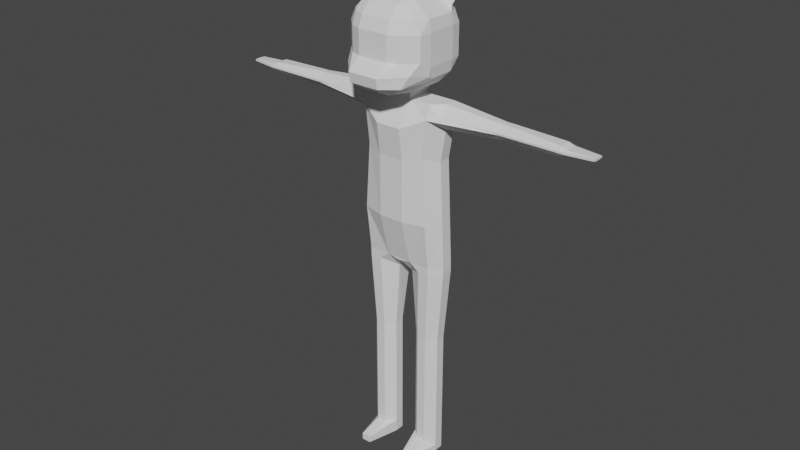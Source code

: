 # Source: BearBase.blend  (saved by Blender 2.90.8; exported with 4.5.12 LTS)
import bpy
from mathutils import Matrix  # noqa: F401  (used for matrix-valued properties, if any)

bpy.ops.wm.read_factory_settings(use_empty=True)
scene = bpy.context.scene
scene.name = 'Scene'

# ---- collections
col_collection = bpy.data.collections.new('Collection'); scene.collection.children.link(col_collection)

# ---- world
world_world = bpy.data.worlds.new('World'); scene.world = world_world
world_world.use_nodes = True; world_world.node_tree.nodes.clear()
_N = world_world.node_tree.nodes; _L = world_world.node_tree.links
n0 = _N.new('ShaderNodeOutputWorld'); n0.name = 'World Output'; n0.location = (300, 300)
n1 = _N.new('ShaderNodeBackground'); n1.name = 'Background'; n1.location = (10, 300)
n1.inputs[0].default_value = (0.05088, 0.05088, 0.05088, 1.0)
_L.new(n1.outputs[0], n0.inputs[0])
n0.is_active_output = True
world_world.color = (0.05088, 0.05088, 0.05088)
world_world.use_sun_shadow = False
world_world.sun_shadow_jitter_overblur = 0.0

# ---- meshes
me_cube_001 = bpy.data.meshes.new('Cube.001')
me_cube_001.from_pydata([(0.7919, -1.0, 13.23), (0.7919, 1.176, 13.23), (0.7919, -1.726, 16.08), (0.7919, 1.515, 16.08), (0.7919, -1.969, 21.87), (0.7919, 1.311, 21.87), (0.7919, -1.0, 23.34), (1.872, 1.0, 20.17), (2.47, 0.3581, 19.87), (1.872, -1.36, 20.17), (2.47, -0.3581, 19.87), (0.7919, 1.515, 19.94), (0.7919, -1.726, 19.94), (0.7919, -1.0, 24.67), (0.7919, 1.0, 24.67), (1.31, -2.383, 0.2608), (0.7823, -0.3221, 0.2608), (1.31, -0.85, 0.6586), (0.7823, -0.3221, 0.6586), (0.7823, 0.2669, 0.2608), (1.31, 0.7949, 0.2608), (0.7823, 0.2669, 0.6586), (1.31, 0.7949, 0.6586), (2.427, -0.3221, 0.2608), (1.899, -2.383, 0.2608), (2.427, -0.3221, 0.6586), (1.899, -0.85, 0.6586), (1.899, 0.7949, 0.2608), (2.427, 0.2669, 0.2608), (1.899, 0.7949, 0.6586), (2.427, 0.2669, 0.6586), (1.31, -0.85, 2.927), (0.7823, -0.3221, 2.927), (0.7823, 0.2669, 2.927), (1.31, 0.7949, 2.927), (1.899, 0.7949, 2.927), (2.427, 0.2669, 2.927), (2.427, -0.3221, 2.927), (1.899, -0.85, 2.927), (1.31, -0.85, 6.982), (0.7823, -0.3221, 6.982), (0.7823, 0.2669, 6.982), (1.31, 0.7949, 6.982), (1.899, 0.7949, 6.982), (2.427, 0.2669, 6.982), (2.427, -0.3221, 6.982), (1.899, -0.85, 6.982), (1.31, -0.85, 8.12), (0.7823, -0.3221, 8.12), (0.7823, 0.2669, 8.12), (1.31, 0.7949, 8.12), (1.899, 0.7949, 8.12), (2.427, 0.2669, 8.12), (2.427, -0.3221, 8.12), (1.899, -0.85, 8.12), (0.484, -0.3581, 12.3), (1.434, -1.0, 12.74), (0.7919, -1.0, 13.23), (0.15, -1.0, 13.09), (1.434, 1.111, 12.74), (0.5941, 0.7831, 12.3), (0.15, 1.0, 12.74), (0.7919, 1.0, 13.23), (2.15, 1.111, 12.74), (2.792, 0.3581, 12.74), (2.792, -0.3581, 12.74), (2.15, -1.0, 12.74), (2.15, 1.0, 13.23), (2.792, 0.3581, 13.23), (2.792, -0.3581, 13.23), (2.15, -1.0, 13.23), (2.15, 1.0, 16.08), (2.653, 0.3581, 16.08), (2.653, -0.3581, 16.08), (2.15, -1.36, 16.08), (2.15, 1.0, 22.51), (2.792, 0.3581, 21.87), (2.792, -0.3581, 21.87), (2.15, -1.36, 22.51), (0.7919, 0.3581, 23.34), (0.7919, 1.311, 22.7), (0.15, 1.311, 23.34), (0.7919, 1.0, 23.98), (2.792, 0.3581, 23.34), (2.792, 1.0, 22.7), (2.792, -1.0, 22.7), (2.792, -0.3581, 23.34), (2.15, -1.0, 23.34), (6.412, 0.5992, 22.55), (6.412, 0.2146, 22.16), (6.412, -0.2146, 22.16), (6.412, -0.5992, 22.55), (6.412, 0.2146, 23.05), (6.412, 0.5992, 22.66), (6.412, -0.5992, 22.66), (6.412, -0.2146, 23.05), (6.766, 0.5992, 22.55), (6.766, 0.2146, 22.16), (6.766, -0.2146, 22.16), (6.766, -0.5992, 22.55), (6.766, 0.2146, 23.05), (6.766, 0.5992, 22.66), (6.766, -0.5992, 22.66), (6.766, -0.2146, 23.05), (10.13, 0.5903, 22.55), (10.05, 0.3581, 22.29), (10.05, -0.3581, 22.29), (10.13, -0.5903, 22.55), (10.05, 0.3581, 22.89), (10.13, 0.5903, 22.66), (10.13, -0.5903, 22.66), (10.05, -0.3581, 22.89), (10.36, 0.5903, 22.55), (10.45, 0.3581, 22.46), (10.45, -0.3581, 22.46), (10.36, -0.5903, 22.55), (10.45, 0.3581, 22.74), (10.36, 0.5903, 22.66), (10.36, -0.5903, 22.66), (10.45, -0.3581, 22.74), (12.01, 0.174, 22.53), (12.01, 0.3642, 22.56), (12.01, -0.3683, 22.56), (12.01, -0.1754, 22.53), (12.01, 0.3642, 22.65), (12.01, 0.174, 22.67), (12.01, -0.1754, 22.67), (12.01, -0.3683, 22.65), (0.7823, -0.3221, -0.1634), (1.31, -2.383, -0.1634), (1.31, 0.7949, -0.1634), (0.7823, 0.2669, -0.1634), (2.427, 0.2669, -0.1634), (1.899, 0.7949, -0.1634), (1.899, -2.383, -0.1634), (2.427, -0.3221, -0.1634), (-0.7919, -1.0, 13.23), (-0.7919, 1.176, 13.23), (0.0, -1.0, 13.09), (0.0, 1.0, 12.74), (0.0, -1.0, 13.23), (0.0, 1.176, 13.23), (-0.7919, -1.726, 16.08), (-0.7919, 1.515, 16.08), (0.0, -1.726, 16.08), (0.0, 1.515, 16.08), (-0.7919, -1.969, 21.87), (-0.7919, 1.311, 21.87), (0.0, -1.969, 21.87), (0.0, 1.311, 21.87), (-0.7919, -1.0, 23.34), (0.0, -1.0, 23.34), (0.0, 1.311, 23.34), (-1.872, 1.0, 20.17), (-2.47, 0.3581, 19.87), (-1.872, -1.36, 20.17), (-2.47, -0.3581, 19.87), (0.0, 1.515, 19.94), (-0.7919, 1.515, 19.94), (0.0, -1.726, 19.94), (-0.7919, -1.726, 19.94), (-0.7919, -1.0, 24.67), (-0.7919, 1.0, 24.67), (0.0, -1.0, 24.67), (0.0, 1.0, 24.67), (-1.31, -2.383, 0.2608), (-0.7823, -0.3221, 0.2608), (-1.31, -0.85, 0.6586), (-0.7823, -0.3221, 0.6586), (-0.7823, 0.2669, 0.2608), (-1.31, 0.7949, 0.2608), (-0.7823, 0.2669, 0.6586), (-1.31, 0.7949, 0.6586), (-2.427, -0.3221, 0.2608), (-1.899, -2.383, 0.2608), (-2.427, -0.3221, 0.6586), (-1.899, -0.85, 0.6586), (-1.899, 0.7949, 0.2608), (-2.427, 0.2669, 0.2608), (-1.899, 0.7949, 0.6586), (-2.427, 0.2669, 0.6586), (-1.31, -0.85, 2.927), (-0.7823, -0.3221, 2.927), (-0.7823, 0.2669, 2.927), (-1.31, 0.7949, 2.927), (-1.899, 0.7949, 2.927), (-2.427, 0.2669, 2.927), (-2.427, -0.3221, 2.927), (-1.899, -0.85, 2.927), (-1.31, -0.85, 6.982), (-0.7823, -0.3221, 6.982), (-0.7823, 0.2669, 6.982), (-1.31, 0.7949, 6.982), (-1.899, 0.7949, 6.982), (-2.427, 0.2669, 6.982), (-2.427, -0.3221, 6.982), (-1.899, -0.85, 6.982), (-1.31, -0.85, 8.12), (-0.7823, -0.3221, 8.12), (-0.7823, 0.2669, 8.12), (-1.31, 0.7949, 8.12), (-1.899, 0.7949, 8.12), (-2.427, 0.2669, 8.12), (-2.427, -0.3221, 8.12), (-1.899, -0.85, 8.12), (-0.484, -0.3581, 12.3), (-1.434, -1.0, 12.74), (-0.7919, -1.0, 13.23), (-0.15, -1.0, 13.09), (-1.434, 1.111, 12.74), (-0.5941, 0.7831, 12.3), (-0.15, 1.0, 12.74), (-0.7919, 1.0, 13.23), (-2.15, 1.111, 12.74), (-2.792, 0.3581, 12.74), (-2.792, -0.3581, 12.74), (-2.15, -1.0, 12.74), (-2.15, 1.0, 13.23), (-2.792, 0.3581, 13.23), (-2.792, -0.3581, 13.23), (-2.15, -1.0, 13.23), (-2.15, 1.0, 16.08), (-2.653, 0.3581, 16.08), (-2.653, -0.3581, 16.08), (-2.15, -1.36, 16.08), (-2.15, 1.0, 22.51), (-2.792, 0.3581, 21.87), (-2.792, -0.3581, 21.87), (-2.15, -1.36, 22.51), (-0.7919, 0.3581, 23.34), (-0.7919, 1.311, 22.7), (-0.15, 1.311, 23.34), (-0.7919, 1.0, 23.98), (-2.792, 0.3581, 23.34), (-2.792, 1.0, 22.7), (-2.792, -1.0, 22.7), (-2.792, -0.3581, 23.34), (-2.15, -1.0, 23.34), (-6.412, 0.5992, 22.55), (-6.412, 0.2146, 22.16), (-6.412, -0.2146, 22.16), (-6.412, -0.5992, 22.55), (-6.412, 0.2146, 23.05), (-6.412, 0.5992, 22.66), (-6.412, -0.5992, 22.66), (-6.412, -0.2146, 23.05), (-6.766, 0.5992, 22.55), (-6.766, 0.2146, 22.16), (-6.766, -0.2146, 22.16), (-6.766, -0.5992, 22.55), (-6.766, 0.2146, 23.05), (-6.766, 0.5992, 22.66), (-6.766, -0.5992, 22.66), (-6.766, -0.2146, 23.05), (-10.13, 0.5903, 22.55), (-10.05, 0.3581, 22.29), (-10.05, -0.3581, 22.29), (-10.13, -0.5903, 22.55), (-10.05, 0.3581, 22.89), (-10.13, 0.5903, 22.66), (-10.13, -0.5903, 22.66), (-10.05, -0.3581, 22.89), (-10.36, 0.5903, 22.55), (-10.45, 0.3581, 22.46), (-10.45, -0.3581, 22.46), (-10.36, -0.5903, 22.55), (-10.45, 0.3581, 22.74), (-10.36, 0.5903, 22.66), (-10.36, -0.5903, 22.66), (-10.45, -0.3581, 22.74), (-12.01, 0.174, 22.53), (-12.01, 0.3642, 22.56), (-12.01, -0.3683, 22.56), (-12.01, -0.1754, 22.53), (-12.01, 0.3642, 22.65), (-12.01, 0.174, 22.67), (-12.01, -0.1754, 22.67), (-12.01, -0.3683, 22.65), (-0.7823, -0.3221, -0.1634), (-1.31, -2.383, -0.1634), (-1.31, 0.7949, -0.1634), (-0.7823, 0.2669, -0.1634), (-2.427, 0.2669, -0.1634), (-1.899, 0.7949, -0.1634), (-1.899, -2.383, -0.1634), (-2.427, -0.3221, -0.1634), (0.9465, -2.986, 24.14), (0.9465, -1.448, 23.86), (1.636, -1.448, 24.14), (1.68, -2.572, 24.51), (2.513, -1.448, 25.58), (2.386, -2.137, 25.98), (1.636, -2.888, 25.98), (0.9465, -3.173, 25.98), (1.636, -1.448, 28.91), (0.9465, -1.448, 29.2), (0.9465, -2.137, 28.91), (1.68, -2.182, 28.54), (0.9465, -2.888, 28.16), (0.9465, -3.173, 27.47), (1.636, -2.888, 27.47), (1.68, -2.514, 28.21), (2.386, -1.448, 28.16), (2.012, -2.182, 28.21), (2.386, -2.137, 27.47), (2.513, -1.448, 27.47), (1.636, 0.4448, 24.14), (0.9465, 0.4448, 23.86), (0.9465, 1.134, 24.14), (1.68, 1.178, 24.51), (0.9465, 1.884, 24.89), (0.9465, 2.17, 25.58), (1.636, 1.884, 25.58), (1.68, 1.511, 24.85), (2.386, 0.4448, 24.89), (2.012, 1.178, 24.85), (2.386, 1.134, 25.58), (2.513, 0.4448, 25.58), (0.9465, 1.134, 28.91), (0.9465, 0.4448, 29.2), (1.636, 0.4448, 28.91), (1.68, 1.178, 28.54), (2.386, 0.4448, 28.16), (2.513, 0.4448, 27.47), (2.386, 1.134, 27.47), (2.012, 1.178, 28.21), (0.9465, 1.884, 28.16), (1.68, 1.511, 28.21), (1.636, 1.884, 27.47), (0.9465, 2.17, 27.47), (2.47, -1.448, 25.09), (2.195, -1.448, 24.7), (2.386, -1.197, 24.89), (2.124, -2.752, 25.33), (1.82, -3.012, 24.66), (0.9465, -4.007, 25.31), (0.9465, -3.912, 24.7), (1.68, -3.153, 24.65), (1.667, -3.211, 25.32), (2.286, 1.469, 30.79), (1.353, 1.36, 30.33), (1.353, 1.251, 30.37), (2.216, 1.381, 30.85), (3.023, 1.367, 30.22), (3.037, 1.251, 30.21), (1.729, 0.7048, 29.23), (1.196, 0.5747, 29.39), (1.196, 1.17, 29.14), (1.778, 1.311, 28.9), (2.31, 0.5747, 28.49), (1.995, 1.209, 28.53), (-0.9465, -2.986, 24.14), (-0.9465, -1.448, 23.86), (-1.636, -1.448, 24.14), (-1.68, -2.572, 24.51), (-2.513, -1.448, 25.58), (-2.386, -2.137, 25.98), (-1.636, -2.888, 25.98), (-0.9465, -3.173, 25.98), (-1.636, -1.448, 28.91), (-0.9465, -1.448, 29.2), (-0.9465, -2.137, 28.91), (-1.68, -2.182, 28.54), (-0.9465, -2.888, 28.16), (-0.9465, -3.173, 27.47), (-1.636, -2.888, 27.47), (-1.68, -2.514, 28.21), (-2.386, -1.448, 28.16), (-2.012, -2.182, 28.21), (-2.386, -2.137, 27.47), (-2.513, -1.448, 27.47), (-1.636, 0.4448, 24.14), (-0.9465, 0.4448, 23.86), (-0.9465, 1.134, 24.14), (-1.68, 1.178, 24.51), (-0.9465, 1.884, 24.89), (-0.9465, 2.17, 25.58), (-1.636, 1.884, 25.58), (-1.68, 1.511, 24.85), (-2.386, 0.4448, 24.89), (-2.012, 1.178, 24.85), (-2.386, 1.134, 25.58), (-2.513, 0.4448, 25.58), (-0.9465, 1.134, 28.91), (-0.9465, 0.4448, 29.2), (-1.636, 0.4448, 28.91), (-1.68, 1.178, 28.54), (-2.386, 0.4448, 28.16), (-2.513, 0.4448, 27.47), (-2.386, 1.134, 27.47), (-2.012, 1.178, 28.21), (-0.9465, 1.884, 28.16), (-1.68, 1.511, 28.21), (-1.636, 1.884, 27.47), (-0.9465, 2.17, 27.47), (0.0, -2.986, 24.14), (0.0, -1.448, 23.86), (0.0, -3.173, 25.98), (0.0, -1.448, 29.2), (0.0, -2.137, 28.91), (0.0, -2.888, 28.16), (0.0, -3.173, 27.47), (0.0, 0.4448, 23.86), (0.0, 1.134, 24.14), (0.0, 1.884, 24.89), (0.0, 2.17, 25.58), (0.0, 1.134, 28.91), (0.0, 0.4448, 29.2), (0.0, 1.884, 28.16), (0.0, 2.17, 27.47), (-2.47, -1.448, 25.09), (-2.195, -1.448, 24.7), (-2.386, -1.197, 24.89), (-2.124, -2.752, 25.33), (-1.82, -3.012, 24.66), (-0.9465, -4.007, 25.31), (-0.9465, -3.912, 24.7), (-1.68, -3.153, 24.65), (-1.667, -3.211, 25.32), (0.0, -3.913, 24.7), (0.0, -4.008, 25.31), (-2.286, 1.469, 30.79), (-1.353, 1.36, 30.33), (-1.353, 1.251, 30.37), (-2.216, 1.381, 30.85), (-3.023, 1.367, 30.22), (-3.037, 1.251, 30.21), (-1.729, 0.7048, 29.23), (-1.196, 0.5747, 29.39), (-1.196, 1.17, 29.14), (-1.778, 1.311, 28.9), (-2.31, 0.5747, 28.49), (-1.995, 1.209, 28.53)], [], [(24, 26, 17, 15), (29, 22, 34, 35), (25, 30, 36, 37), (21, 18, 32, 33), (16, 18, 21, 19), (33, 32, 40, 41), (41, 40, 48, 49), (17, 26, 38, 31), (20, 22, 29, 27), (28, 30, 25, 23), (43, 42, 50, 51), (31, 38, 46, 39), (35, 34, 42, 43), (37, 36, 44, 45), (61, 60, 55, 58, 138, 139), (45, 44, 52, 53), (49, 48, 55, 60), (39, 46, 54, 47), (57, 56, 66, 70, 0), (47, 54, 66, 56), (51, 50, 59, 63), (53, 52, 64, 65), (7, 11, 5, 75), (58, 57, 0, 140, 138), (1, 62, 61, 139, 141), (67, 1, 3, 71), (63, 59, 62, 1, 67), (140, 0, 2, 144), (65, 64, 68, 69), (75, 5, 80, 84), (159, 12, 4, 148), (69, 68, 72, 73), (1, 141, 145, 3), (0, 70, 74, 2), (83, 86, 95, 92), (10, 8, 76, 77), (11, 157, 149, 5), (12, 9, 78, 4), (82, 81, 152, 164, 14), (151, 6, 13, 163), (4, 78, 85, 87, 6), (148, 4, 6, 151), (85, 78, 91, 94), (75, 84, 93, 88), (94, 91, 99, 102), (6, 79, 82, 14, 13), (90, 89, 97, 98), (77, 76, 89, 90), (100, 103, 111, 108), (88, 93, 101, 96), (92, 95, 103, 100), (98, 97, 105, 106), (114, 113, 120, 123), (106, 105, 113, 114), (102, 99, 107, 110), (96, 101, 109, 104), (118, 115, 122, 127), (110, 107, 115, 118), (104, 109, 117, 112), (108, 111, 119, 116), (76, 8, 7, 75), (112, 117, 124, 121), (116, 119, 126, 125), (122, 123, 120, 121, 124, 125, 126, 127), (13, 14, 164, 163), (5, 149, 152, 81, 80), (83, 79, 6, 87, 86), (55, 56, 57, 58), (59, 60, 61, 62), (79, 80, 81, 82), (85, 86, 87), (15, 17, 18, 16), (22, 20, 19, 21), (30, 28, 27, 29), (26, 24, 23, 25), (29, 35, 36, 30), (38, 26, 25, 37), (17, 31, 32, 18), (34, 22, 21, 33), (35, 43, 44, 36), (46, 38, 37, 45), (31, 39, 40, 32), (42, 34, 33, 41), (45, 53, 54, 46), (48, 40, 39, 47), (41, 49, 50, 42), (52, 44, 43, 51), (51, 63, 64, 52), (66, 54, 53, 65), (47, 56, 55, 48), (59, 50, 49, 60), (65, 69, 70, 66), (68, 64, 63, 67), (69, 73, 74, 70), (72, 68, 67, 71), (10, 77, 78, 9), (8, 72, 71, 7), (79, 83, 84, 80), (75, 88, 89, 76), (91, 78, 77, 90), (95, 86, 85, 94), (93, 84, 83, 92), (92, 100, 101, 93), (97, 89, 88, 96), (99, 91, 90, 98), (103, 95, 94, 102), (98, 106, 107, 99), (111, 103, 102, 110), (109, 101, 100, 108), (105, 97, 96, 104), (110, 118, 119, 111), (117, 109, 108, 116), (113, 105, 104, 112), (115, 107, 106, 114), (116, 125, 124, 117), (120, 113, 112, 121), (122, 115, 114, 123), (126, 119, 118, 127), (19, 20, 130, 131), (73, 10, 9, 74), (2, 74, 9, 12), (3, 145, 157, 11), (73, 72, 8, 10), (144, 2, 12, 159), (71, 3, 11, 7), (131, 130, 133, 132, 135, 134, 129, 128), (28, 23, 135, 132), (16, 19, 131, 128), (15, 16, 128, 129), (24, 15, 129, 134), (23, 24, 134, 135), (20, 27, 133, 130), (27, 28, 132, 133), (174, 165, 167, 176), (179, 185, 184, 172), (175, 187, 186, 180), (171, 183, 182, 168), (166, 169, 171, 168), (183, 191, 190, 182), (191, 199, 198, 190), (167, 181, 188, 176), (170, 177, 179, 172), (178, 173, 175, 180), (193, 201, 200, 192), (181, 189, 196, 188), (185, 193, 192, 184), (187, 195, 194, 186), (211, 139, 138, 208, 205, 210), (195, 203, 202, 194), (199, 210, 205, 198), (189, 197, 204, 196), (207, 136, 220, 216, 206), (197, 206, 216, 204), (201, 213, 209, 200), (203, 215, 214, 202), (153, 225, 147, 158), (208, 138, 140, 136, 207), (137, 141, 139, 211, 212), (217, 221, 143, 137), (139, 141, 140, 138), (213, 217, 137, 212, 209), (140, 144, 142, 136), (215, 219, 218, 214), (225, 234, 230, 147), (159, 148, 146, 160), (219, 223, 222, 218), (137, 143, 145, 141), (136, 142, 224, 220), (141, 145, 144, 140), (149, 152, 151, 148), (233, 242, 245, 236), (156, 227, 226, 154), (158, 147, 149, 157), (157, 149, 148, 159), (160, 146, 228, 155), (232, 162, 164, 152, 231), (151, 163, 161, 150), (146, 150, 237, 235, 228), (148, 151, 150, 146), (235, 244, 241, 228), (225, 238, 243, 234), (244, 252, 249, 241), (150, 161, 162, 232, 229), (240, 248, 247, 239), (227, 240, 239, 226), (250, 258, 261, 253), (238, 246, 251, 243), (242, 250, 253, 245), (248, 256, 255, 247), (264, 273, 270, 263), (256, 264, 263, 255), (252, 260, 257, 249), (246, 254, 259, 251), (268, 277, 272, 265), (260, 268, 265, 257), (254, 262, 267, 259), (258, 266, 269, 261), (226, 225, 153, 154), (262, 271, 274, 267), (266, 275, 276, 269), (272, 277, 276, 275, 274, 271, 270, 273), (161, 163, 164, 162), (147, 230, 231, 152, 149), (152, 164, 163, 151), (233, 236, 237, 150, 229), (205, 208, 207, 206), (209, 212, 211, 210), (229, 232, 231, 230), (235, 237, 236), (165, 166, 168, 167), (172, 171, 169, 170), (180, 179, 177, 178), (176, 175, 173, 174), (179, 180, 186, 185), (188, 187, 175, 176), (167, 168, 182, 181), (184, 183, 171, 172), (185, 186, 194, 193), (196, 195, 187, 188), (181, 182, 190, 189), (192, 191, 183, 184), (195, 196, 204, 203), (198, 197, 189, 190), (191, 192, 200, 199), (202, 201, 193, 194), (201, 202, 214, 213), (216, 215, 203, 204), (197, 198, 205, 206), (209, 210, 199, 200), (215, 216, 220, 219), (218, 217, 213, 214), (219, 220, 224, 223), (222, 221, 217, 218), (156, 155, 228, 227), (154, 153, 221, 222), (229, 230, 234, 233), (225, 226, 239, 238), (241, 240, 227, 228), (245, 244, 235, 236), (243, 242, 233, 234), (242, 243, 251, 250), (247, 246, 238, 239), (249, 248, 240, 241), (253, 252, 244, 245), (248, 249, 257, 256), (261, 260, 252, 253), (259, 258, 250, 251), (255, 254, 246, 247), (260, 261, 269, 268), (267, 266, 258, 259), (263, 262, 254, 255), (265, 264, 256, 257), (266, 267, 274, 275), (270, 271, 262, 263), (272, 273, 264, 265), (276, 277, 268, 269), (169, 281, 280, 170), (223, 224, 155, 156), (142, 160, 155, 224), (145, 157, 159, 144), (143, 158, 157, 145), (223, 156, 154, 222), (144, 159, 160, 142), (221, 153, 158, 143), (281, 278, 279, 284, 285, 282, 283, 280), (178, 282, 285, 173), (166, 278, 281, 169), (165, 279, 278, 166), (174, 284, 279, 165), (173, 285, 284, 174), (170, 280, 283, 177), (177, 283, 282, 178), (320, 294, 302, 322), (317, 290, 330, 332, 314), (309, 313, 315), (324, 316, 312, 328), (335, 293, 397, 420), (321, 325, 327), (300, 292, 291, 304), (297, 301, 303), (317, 323, 305, 290), (286, 287, 288, 289), (288, 306, 314, 332, 331), (336, 286, 289, 337), (294, 295, 296, 297), (298, 299, 300, 301), (302, 303, 304, 305), (306, 307, 308, 309), (310, 311, 312, 313), (314, 315, 316, 317), (348, 347, 340, 339), (322, 323, 324, 325), (326, 327, 328, 329), (286, 336, 419, 395), (330, 290, 291, 333), (289, 334, 337), (302, 294, 297, 303), (296, 298, 301, 297), (300, 304, 303, 301), (314, 306, 309, 315), (308, 310, 313, 309), (312, 316, 315, 313), (326, 318, 321, 327), (346, 345, 342, 341), (324, 328, 327, 325), (323, 317, 316, 324), (311, 329, 328, 312), (287, 307, 306, 288), (291, 292, 338, 333), (319, 295, 294, 320), (305, 323, 322, 302), (299, 293, 292, 300), (290, 305, 304, 291), (308, 307, 402, 403), (298, 296, 399, 400), (295, 319, 407, 398), (296, 295, 398, 399), (311, 310, 404, 405), (318, 326, 408, 406), (326, 329, 409, 408), (329, 311, 405, 409), (319, 318, 406, 407), (335, 338, 292, 293), (287, 286, 395, 396), (307, 287, 396, 402), (299, 298, 400, 401), (293, 299, 401, 397), (310, 308, 403, 404), (330, 331, 332), (334, 331, 330, 333), (336, 337, 338, 335), (337, 334, 333, 338), (335, 420, 419, 336), (288, 331, 334, 289), (340, 341, 342, 339), (342, 344, 343, 339), (345, 349, 344, 342), (347, 346, 341, 340), (350, 348, 339, 343), (349, 350, 343, 344), (322, 325, 350, 349), (325, 321, 348, 350), (318, 319, 346, 347), (320, 322, 349, 345), (319, 320, 345, 346), (321, 318, 347, 348), (385, 387, 367, 359), (382, 379, 412, 410, 355), (374, 380, 378), (389, 393, 377, 381), (415, 420, 397, 358), (386, 392, 390), (365, 369, 356, 357), (362, 368, 366), (382, 355, 370, 388), (351, 354, 353, 352), (353, 411, 412, 379, 371), (416, 417, 354, 351), (359, 362, 361, 360), (363, 366, 365, 364), (367, 370, 369, 368), (371, 374, 373, 372), (375, 378, 377, 376), (379, 382, 381, 380), (430, 421, 422, 429), (387, 390, 389, 388), (391, 394, 393, 392), (351, 395, 419, 416), (410, 413, 356, 355), (354, 417, 414), (367, 368, 362, 359), (361, 362, 366, 363), (365, 366, 368, 369), (379, 380, 374, 371), (373, 374, 378, 375), (377, 378, 380, 381), (391, 392, 386, 383), (428, 423, 424, 427), (389, 390, 392, 393), (388, 389, 381, 382), (376, 377, 393, 394), (352, 353, 371, 372), (356, 413, 418, 357), (384, 385, 359, 360), (370, 367, 387, 388), (364, 365, 357, 358), (355, 356, 369, 370), (373, 403, 402, 372), (363, 400, 399, 361), (360, 398, 407, 384), (361, 399, 398, 360), (376, 405, 404, 375), (383, 406, 408, 391), (391, 408, 409, 394), (394, 409, 405, 376), (384, 407, 406, 383), (415, 358, 357, 418), (352, 396, 395, 351), (372, 402, 396, 352), (364, 401, 400, 363), (358, 397, 401, 364), (375, 404, 403, 373), (410, 412, 411), (414, 413, 410, 411), (416, 415, 418, 417), (417, 418, 413, 414), (415, 416, 419, 420), (353, 354, 414, 411), (422, 421, 424, 423), (424, 421, 425, 426), (427, 424, 426, 431), (429, 422, 423, 428), (432, 425, 421, 430), (431, 426, 425, 432), (387, 431, 432, 390), (390, 432, 430, 386), (383, 429, 428, 384), (385, 427, 431, 387), (384, 428, 427, 385), (386, 430, 429, 383)])
_uv = me_cube_001.uv_layers.new(name='UVMap')
_uv.uv.foreach_set('vector', [0.375, 0.8302, 0.625, 0.8302, 0.625, 0.9198, 0.375, 0.9198, 0.625, 0.4198, 0.625, 0.3302, 0.625, 0.3302, 0.625, 0.4198, 0.625, 0.6698, 0.625, 0.5802, 0.625, 0.5802, 0.625, 0.6698, 0.625, 0.1698, 0.625, 0.08024, 0.625, 0.08024, 0.625, 0.1698, 0.375, 0.08024, 0.625, 0.08024, 0.625, 0.1698, 0.375, 0.1698, 0.625, 0.1698, 0.625, 0.08024, 0.625, 0.08024, 0.625, 0.1698, 0.625, 0.1698, 0.625, 0.08024, 0.625, 0.08024, 0.625, 0.1698, 0.625, 0.9198, 0.625, 0.8302, 0.625, 0.8302, 0.625, 0.9198, 0.375, 0.3302, 0.625, 0.3302, 0.625, 0.4198, 0.375, 0.4198, 0.375, 0.5802, 0.625, 0.5802, 0.625, 0.6698, 0.375, 0.6698, 0.625, 0.4198, 0.625, 0.3302, 0.625, 0.3302, 0.625, 0.4198, 0.625, 0.9198, 0.625, 0.8302, 0.625, 0.8302, 0.625, 0.9198, 0.625, 0.4198, 0.625, 0.3302, 0.625, 0.3302, 0.625, 0.4198, 0.625, 0.6698, 0.625, 0.5802, 0.625, 0.5802, 0.625, 0.6698, 0.625, 0.25, 0.625, 0.1698, 0.625, 0.08024, 0.625, 0.0, 0.625, 0.0, 0.625, 0.25, 0.625, 0.6698, 0.625, 0.5802, 0.625, 0.5802, 0.625, 0.6698, 0.625, 0.1698, 0.625, 0.08024, 0.625, 0.08024, 0.625, 0.1698, 0.625, 0.9198, 0.625, 0.8302, 0.625, 0.8302, 0.625, 0.9198, 0.625, 1.0, 0.625, 0.9198, 0.625, 0.8302, 0.625, 0.8302, 0.625, 1.0, 0.625, 0.9198, 0.625, 0.8302, 0.625, 0.8302, 0.625, 0.9198, 0.625, 0.4198, 0.625, 0.3302, 0.625, 0.3302, 0.625, 0.4198, 0.625, 0.6698, 0.625, 0.5802, 0.625, 0.5802, 0.625, 0.6698, 0.625, 0.4198, 0.625, 0.25, 0.625, 0.25, 0.625, 0.4198, 0.625, 1.0, 0.625, 1.0, 0.625, 1.0, 0.625, 1.0, 0.625, 1.0, 0.625, 0.25, 0.625, 0.25, 0.625, 0.25, 0.625, 0.25, 0.625, 0.25, 0.625, 0.4198, 0.625, 0.25, 0.625, 0.25, 0.625, 0.4198, 0.625, 0.4198, 0.625, 0.3302, 0.625, 0.25, 0.625, 0.25, 0.625, 0.4198, 0.625, 1.0, 0.625, 1.0, 0.625, 1.0, 0.625, 1.0, 0.625, 0.6698, 0.625, 0.5802, 0.625, 0.5802, 0.625, 0.6698, 0.625, 0.4198, 0.625, 0.25, 0.625, 0.25, 0.625, 0.5, 0.625, 1.0, 0.625, 1.0, 0.625, 1.0, 0.625, 1.0, 0.625, 0.6698, 0.625, 0.5802, 0.625, 0.5802, 0.625, 0.6698, 0.625, 0.25, 0.625, 0.25, 0.625, 0.25, 0.625, 0.25, 0.625, 1.0, 0.625, 0.8302, 0.625, 0.8302, 0.625, 1.0, 0.625, 0.5802, 0.625, 0.6698, 0.625, 0.6698, 0.625, 0.5802, 0.625, 0.6698, 0.625, 0.5802, 0.625, 0.5802, 0.625, 0.6698, 0.625, 0.25, 0.625, 0.25, 0.625, 0.25, 0.625, 0.25, 0.625, 1.0, 0.625, 0.8302, 0.625, 0.8302, 0.625, 1.0, 0.625, 0.25, 0.625, 0.25, 0.625, 0.25, 0.625, 0.25, 0.625, 0.25, 0.625, 1.0, 0.625, 1.0, 0.625, 1.0, 0.625, 1.0, 0.625, 1.0, 0.625, 0.8302, 0.625, 0.75, 0.625, 0.8302, 0.625, 1.0, 0.625, 1.0, 0.625, 1.0, 0.625, 1.0, 0.625, 1.0, 0.625, 0.75, 0.625, 0.75, 0.625, 0.75, 0.625, 0.75, 0.625, 0.5, 0.625, 0.5, 0.625, 0.5, 0.625, 0.5, 0.625, 0.75, 0.625, 0.75, 0.625, 0.75, 0.625, 0.75, 0.875, 0.75, 0.875, 0.5802, 0.875, 0.5, 0.875, 0.5, 0.875, 0.75, 0.625, 0.6698, 0.625, 0.5802, 0.625, 0.5802, 0.625, 0.6698, 0.625, 0.6698, 0.625, 0.5802, 0.625, 0.5802, 0.625, 0.6698, 0.625, 0.5802, 0.625, 0.6698, 0.625, 0.6698, 0.625, 0.5802, 0.625, 0.5, 0.625, 0.5, 0.625, 0.5, 0.625, 0.5, 0.625, 0.5802, 0.625, 0.6698, 0.625, 0.6698, 0.625, 0.5802, 0.625, 0.6698, 0.625, 0.5802, 0.625, 0.5802, 0.625, 0.6698, 0.625, 0.6698, 0.625, 0.5802, 0.625, 0.5802, 0.625, 0.6698, 0.625, 0.6698, 0.625, 0.5802, 0.625, 0.5802, 0.625, 0.6698, 0.625, 0.75, 0.625, 0.75, 0.625, 0.75, 0.625, 0.75, 0.625, 0.5, 0.625, 0.5, 0.625, 0.5, 0.625, 0.5, 0.625, 0.75, 0.625, 0.75, 0.625, 0.75, 0.625, 0.75, 0.625, 0.75, 0.625, 0.75, 0.625, 0.75, 0.625, 0.75, 0.625, 0.5, 0.625, 0.5, 0.625, 0.5, 0.625, 0.5, 0.625, 0.5802, 0.625, 0.6698, 0.625, 0.6698, 0.625, 0.5802, 0.625, 0.5802, 0.625, 0.5802, 0.625, 0.4198, 0.625, 0.4198, 0.625, 0.5, 0.625, 0.5, 0.625, 0.5, 0.625, 0.5, 0.625, 0.5802, 0.625, 0.6698, 0.625, 0.6698, 0.625, 0.5802, 0.625, 0.75, 0.625, 0.6698, 0.625, 0.5802, 0.625, 0.5, 0.625, 0.5, 0.625, 0.5802, 0.625, 0.6698, 0.625, 0.75, 0.875, 0.75, 0.875, 0.5, 0.875, 0.5, 0.875, 0.75, 0.625, 0.25, 0.625, 0.25, 0.625, 0.25, 0.625, 0.25, 0.625, 0.25, 0.625, 0.5802, 0.875, 0.5802, 0.875, 0.75, 0.7052, 0.75, 0.625, 0.6698, 0.625, 0.08024, 0.625, 0.0, 0.625, 0.0, 0.625, 0.0, 0.625, 0.3302, 0.625, 0.25, 0.625, 0.25, 0.625, 0.25, 0.625, 0.25, 0.625, 0.25, 0.625, 0.25, 0.625, 0.25, 0.625, 0.75, 0.625, 0.75, 0.625, 0.8302, 0.375, 0.0, 0.625, 0.0, 0.625, 0.08024, 0.375, 0.08024, 0.625, 0.3302, 0.375, 0.3302, 0.375, 0.1698, 0.625, 0.1698, 0.625, 0.5802, 0.375, 0.5802, 0.375, 0.4198, 0.625, 0.4198, 0.625, 0.8302, 0.375, 0.8302, 0.375, 0.6698, 0.625, 0.6698, 0.625, 0.4198, 0.625, 0.4198, 0.625, 0.5802, 0.625, 0.5802, 0.625, 0.8302, 0.625, 0.8302, 0.625, 0.6698, 0.625, 0.6698, 0.625, 0.0, 0.625, 0.0, 0.625, 0.08024, 0.625, 0.08024, 0.625, 0.3302, 0.625, 0.3302, 0.625, 0.1698, 0.625, 0.1698, 0.625, 0.4198, 0.625, 0.4198, 0.625, 0.5802, 0.625, 0.5802, 0.625, 0.8302, 0.625, 0.8302, 0.625, 0.6698, 0.625, 0.6698, 0.625, 0.0, 0.625, 0.0, 0.625, 0.08024, 0.625, 0.08024, 0.625, 0.3302, 0.625, 0.3302, 0.625, 0.1698, 0.625, 0.1698, 0.625, 0.6698, 0.625, 0.6698, 0.625, 0.8302, 0.625, 0.8302, 0.625, 0.08024, 0.625, 0.08024, 0.625, 0.0, 0.625, 0.0, 0.625, 0.1698, 0.625, 0.1698, 0.625, 0.3302, 0.625, 0.3302, 0.625, 0.5802, 0.625, 0.5802, 0.625, 0.4198, 0.625, 0.4198, 0.625, 0.4198, 0.625, 0.4198, 0.625, 0.5802, 0.625, 0.5802, 0.625, 0.8302, 0.625, 0.8302, 0.625, 0.6698, 0.625, 0.6698, 0.625, 0.0, 0.625, 0.0, 0.625, 0.08024, 0.625, 0.08024, 0.625, 0.3302, 0.625, 0.3302, 0.625, 0.1698, 0.625, 0.1698, 0.625, 0.6698, 0.625, 0.6698, 0.625, 0.8302, 0.625, 0.8302, 0.625, 0.5802, 0.625, 0.5802, 0.625, 0.4198, 0.625, 0.4198, 0.625, 0.6698, 0.625, 0.6698, 0.625, 0.8302, 0.625, 0.8302, 0.625, 0.5802, 0.625, 0.5802, 0.625, 0.4198, 0.625, 0.4198, 0.625, 0.6698, 0.625, 0.6698, 0.625, 0.8302, 0.625, 0.8302, 0.625, 0.5802, 0.625, 0.5802, 0.625, 0.4198, 0.625, 0.4198, 0.625, 0.25, 0.625, 0.5, 0.625, 0.5, 0.625, 0.25, 0.625, 0.5, 0.625, 0.5, 0.625, 0.5802, 0.625, 0.5802, 0.625, 0.75, 0.625, 0.75, 0.625, 0.6698, 0.625, 0.6698, 0.625, 0.6698, 0.625, 0.6698, 0.625, 0.75, 0.625, 0.75, 0.625, 0.5, 0.625, 0.5, 0.625, 0.5802, 0.625, 0.5802, 0.625, 0.5802, 0.625, 0.5802, 0.625, 0.5, 0.625, 0.5, 0.625, 0.5802, 0.625, 0.5802, 0.625, 0.5, 0.625, 0.5, 0.625, 0.75, 0.625, 0.75, 0.625, 0.6698, 0.625, 0.6698, 0.625, 0.6698, 0.625, 0.6698, 0.625, 0.75, 0.625, 0.75, 0.625, 0.6698, 0.625, 0.6698, 0.625, 0.75, 0.625, 0.75, 0.625, 0.6698, 0.625, 0.6698, 0.625, 0.75, 0.625, 0.75, 0.625, 0.5, 0.625, 0.5, 0.625, 0.5802, 0.625, 0.5802, 0.625, 0.5802, 0.625, 0.5802, 0.625, 0.5, 0.625, 0.5, 0.625, 0.75, 0.625, 0.75, 0.625, 0.6698, 0.625, 0.6698, 0.625, 0.5, 0.625, 0.5, 0.625, 0.5802, 0.625, 0.5802, 0.625, 0.5802, 0.625, 0.5802, 0.625, 0.5, 0.625, 0.5, 0.625, 0.75, 0.625, 0.75, 0.625, 0.6698, 0.625, 0.6698, 0.625, 0.5802, 0.625, 0.5802, 0.625, 0.5, 0.625, 0.5, 0.625, 0.5802, 0.625, 0.5802, 0.625, 0.5, 0.625, 0.5, 0.625, 0.75, 0.625, 0.75, 0.625, 0.6698, 0.625, 0.6698, 0.625, 0.6698, 0.625, 0.6698, 0.625, 0.75, 0.625, 0.75, 0.375, 0.1698, 0.375, 0.3302, 0.375, 0.3302, 0.375, 0.1698, 0.625, 0.6698, 0.625, 0.6698, 0.625, 0.8302, 0.625, 0.8302, 0.625, 1.0, 0.625, 0.8302, 0.625, 0.8302, 0.625, 1.0, 0.625, 0.25, 0.625, 0.25, 0.625, 0.25, 0.625, 0.25, 0.625, 0.6698, 0.625, 0.5802, 0.625, 0.5802, 0.625, 0.6698, 0.625, 1.0, 0.625, 1.0, 0.625, 1.0, 0.625, 1.0, 0.625, 0.4198, 0.625, 0.25, 0.625, 0.25, 0.625, 0.4198, 0.125, 0.5802, 0.2052, 0.5, 0.2948, 0.5, 0.375, 0.5802, 0.375, 0.6698, 0.2948, 0.75, 0.2052, 0.75, 0.125, 0.6698, 0.375, 0.5802, 0.375, 0.6698, 0.375, 0.6698, 0.375, 0.5802, 0.375, 0.08024, 0.375, 0.1698, 0.375, 0.1698, 0.375, 0.08024, 0.375, 0.0, 0.375, 0.08024, 0.375, 0.08024, 0.375, 0.0, 0.375, 0.8302, 0.375, 0.9198, 0.375, 0.9198, 0.375, 0.8302, 0.375, 0.6698, 0.375, 0.8302, 0.375, 0.8302, 0.375, 0.6698, 0.375, 0.3302, 0.375, 0.4198, 0.375, 0.4198, 0.375, 0.3302, 0.375, 0.4198, 0.375, 0.5802, 0.375, 0.5802, 0.375, 0.4198, 0.375, 0.8302, 0.375, 0.9198, 0.625, 0.9198, 0.625, 0.8302, 0.625, 0.4198, 0.625, 0.4198, 0.625, 0.3302, 0.625, 0.3302, 0.625, 0.6698, 0.625, 0.6698, 0.625, 0.5802, 0.625, 0.5802, 0.625, 0.1698, 0.625, 0.1698, 0.625, 0.08024, 0.625, 0.08024, 0.375, 0.08024, 0.375, 0.1698, 0.625, 0.1698, 0.625, 0.08024, 0.625, 0.1698, 0.625, 0.1698, 0.625, 0.08024, 0.625, 0.08024, 0.625, 0.1698, 0.625, 0.1698, 0.625, 0.08024, 0.625, 0.08024, 0.625, 0.9198, 0.625, 0.9198, 0.625, 0.8302, 0.625, 0.8302, 0.375, 0.3302, 0.375, 0.4198, 0.625, 0.4198, 0.625, 0.3302, 0.375, 0.5802, 0.375, 0.6698, 0.625, 0.6698, 0.625, 0.5802, 0.625, 0.4198, 0.625, 0.4198, 0.625, 0.3302, 0.625, 0.3302, 0.625, 0.9198, 0.625, 0.9198, 0.625, 0.8302, 0.625, 0.8302, 0.625, 0.4198, 0.625, 0.4198, 0.625, 0.3302, 0.625, 0.3302, 0.625, 0.6698, 0.625, 0.6698, 0.625, 0.5802, 0.625, 0.5802, 0.625, 0.25, 0.625, 0.25, 0.625, 0.0, 0.625, 0.0, 0.625, 0.08024, 0.625, 0.1698, 0.625, 0.6698, 0.625, 0.6698, 0.625, 0.5802, 0.625, 0.5802, 0.625, 0.1698, 0.625, 0.1698, 0.625, 0.08024, 0.625, 0.08024, 0.625, 0.9198, 0.625, 0.9198, 0.625, 0.8302, 0.625, 0.8302, 0.625, 1.0, 0.625, 1.0, 0.625, 0.8302, 0.625, 0.8302, 0.625, 0.9198, 0.625, 0.9198, 0.625, 0.9198, 0.625, 0.8302, 0.625, 0.8302, 0.625, 0.4198, 0.625, 0.4198, 0.625, 0.3302, 0.625, 0.3302, 0.625, 0.6698, 0.625, 0.6698, 0.625, 0.5802, 0.625, 0.5802, 0.625, 0.4198, 0.625, 0.4198, 0.625, 0.25, 0.625, 0.25, 0.625, 1.0, 0.625, 1.0, 0.625, 1.0, 0.625, 1.0, 0.625, 1.0, 0.625, 0.25, 0.625, 0.25, 0.625, 0.25, 0.625, 0.25, 0.625, 0.25, 0.625, 0.4198, 0.625, 0.4198, 0.625, 0.25, 0.625, 0.25, 0.625, 0.25, 0.625, 0.25, 0.625, 0.0, 0.625, 0.0, 0.625, 0.4198, 0.625, 0.4198, 0.625, 0.25, 0.625, 0.25, 0.625, 0.3302, 0.625, 1.0, 0.625, 1.0, 0.625, 1.0, 0.625, 1.0, 0.625, 0.6698, 0.625, 0.6698, 0.625, 0.5802, 0.625, 0.5802, 0.625, 0.4198, 0.625, 0.5, 0.625, 0.25, 0.625, 0.25, 0.625, 1.0, 0.625, 1.0, 0.625, 1.0, 0.625, 1.0, 0.625, 0.6698, 0.625, 0.6698, 0.625, 0.5802, 0.625, 0.5802, 0.625, 0.25, 0.625, 0.25, 0.625, 0.25, 0.625, 0.25, 0.625, 1.0, 0.625, 1.0, 0.625, 0.8302, 0.625, 0.8302, 0.625, 0.25, 0.625, 0.25, 0.625, 0.0, 0.625, 0.0, 0.625, 0.25, 0.625, 0.25, 0.625, 0.0, 0.625, 0.0, 0.625, 0.5802, 0.625, 0.5802, 0.625, 0.6698, 0.625, 0.6698, 0.625, 0.6698, 0.625, 0.6698, 0.625, 0.5802, 0.625, 0.5802, 0.625, 0.25, 0.625, 0.25, 0.625, 0.25, 0.625, 0.25, 0.625, 0.25, 0.625, 0.25, 0.625, 0.0, 0.625, 0.0, 0.625, 1.0, 0.625, 1.0, 0.625, 0.8302, 0.625, 0.8302, 0.625, 0.25, 0.625, 0.25, 0.625, 0.25, 0.625, 0.25, 0.625, 0.25, 0.625, 1.0, 0.625, 1.0, 0.625, 1.0, 0.625, 1.0, 0.625, 1.0, 0.625, 1.0, 0.625, 0.8302, 0.625, 0.75, 0.625, 0.8302, 0.625, 1.0, 0.625, 1.0, 0.625, 1.0, 0.625, 1.0, 0.625, 0.75, 0.625, 0.75, 0.625, 0.75, 0.625, 0.75, 0.625, 0.5, 0.625, 0.5, 0.625, 0.5, 0.625, 0.5, 0.625, 0.75, 0.625, 0.75, 0.625, 0.75, 0.625, 0.75, 0.875, 0.75, 0.875, 0.75, 0.875, 0.5, 0.875, 0.5, 0.875, 0.5802, 0.625, 0.6698, 0.625, 0.6698, 0.625, 0.5802, 0.625, 0.5802, 0.625, 0.6698, 0.625, 0.6698, 0.625, 0.5802, 0.625, 0.5802, 0.625, 0.5802, 0.625, 0.5802, 0.625, 0.6698, 0.625, 0.6698, 0.625, 0.5, 0.625, 0.5, 0.625, 0.5, 0.625, 0.5, 0.625, 0.5802, 0.625, 0.5802, 0.625, 0.6698, 0.625, 0.6698, 0.625, 0.6698, 0.625, 0.6698, 0.625, 0.5802, 0.625, 0.5802, 0.625, 0.6698, 0.625, 0.6698, 0.625, 0.5802, 0.625, 0.5802, 0.625, 0.6698, 0.625, 0.6698, 0.625, 0.5802, 0.625, 0.5802, 0.625, 0.75, 0.625, 0.75, 0.625, 0.75, 0.625, 0.75, 0.625, 0.5, 0.625, 0.5, 0.625, 0.5, 0.625, 0.5, 0.625, 0.75, 0.625, 0.75, 0.625, 0.75, 0.625, 0.75, 0.625, 0.75, 0.625, 0.75, 0.625, 0.75, 0.625, 0.75, 0.625, 0.5, 0.625, 0.5, 0.625, 0.5, 0.625, 0.5, 0.625, 0.5802, 0.625, 0.5802, 0.625, 0.6698, 0.625, 0.6698, 0.625, 0.5802, 0.625, 0.4198, 0.625, 0.4198, 0.625, 0.5802, 0.625, 0.5, 0.625, 0.5, 0.625, 0.5, 0.625, 0.5, 0.625, 0.5802, 0.625, 0.5802, 0.625, 0.6698, 0.625, 0.6698, 0.625, 0.75, 0.625, 0.75, 0.625, 0.6698, 0.625, 0.5802, 0.625, 0.5, 0.625, 0.5, 0.625, 0.5802, 0.625, 0.6698, 0.875, 0.75, 0.875, 0.75, 0.875, 0.5, 0.875, 0.5, 0.625, 0.25, 0.625, 0.25, 0.625, 0.25, 0.625, 0.25, 0.625, 0.25, 0.625, 0.25, 0.625, 0.25, 0.625, 0.0, 0.625, 0.0, 0.625, 0.5802, 0.625, 0.6698, 0.7052, 0.75, 0.875, 0.75, 0.875, 0.5802, 0.625, 0.08024, 0.625, 0.0, 0.625, 0.0, 0.625, 0.0, 0.625, 0.3302, 0.625, 0.25, 0.625, 0.25, 0.625, 0.25, 0.625, 0.25, 0.625, 0.25, 0.625, 0.25, 0.625, 0.25, 0.625, 0.75, 0.625, 0.8302, 0.625, 0.75, 0.375, 0.0, 0.375, 0.08024, 0.625, 0.08024, 0.625, 0.0, 0.625, 0.3302, 0.625, 0.1698, 0.375, 0.1698, 0.375, 0.3302, 0.625, 0.5802, 0.625, 0.4198, 0.375, 0.4198, 0.375, 0.5802, 0.625, 0.8302, 0.625, 0.6698, 0.375, 0.6698, 0.375, 0.8302, 0.625, 0.4198, 0.625, 0.5802, 0.625, 0.5802, 0.625, 0.4198, 0.625, 0.8302, 0.625, 0.6698, 0.625, 0.6698, 0.625, 0.8302, 0.625, 0.0, 0.625, 0.08024, 0.625, 0.08024, 0.625, 0.0, 0.625, 0.3302, 0.625, 0.1698, 0.625, 0.1698, 0.625, 0.3302, 0.625, 0.4198, 0.625, 0.5802, 0.625, 0.5802, 0.625, 0.4198, 0.625, 0.8302, 0.625, 0.6698, 0.625, 0.6698, 0.625, 0.8302, 0.625, 0.0, 0.625, 0.08024, 0.625, 0.08024, 0.625, 0.0, 0.625, 0.3302, 0.625, 0.1698, 0.625, 0.1698, 0.625, 0.3302, 0.625, 0.6698, 0.625, 0.8302, 0.625, 0.8302, 0.625, 0.6698, 0.625, 0.08024, 0.625, 0.0, 0.625, 0.0, 0.625, 0.08024, 0.625, 0.1698, 0.625, 0.3302, 0.625, 0.3302, 0.625, 0.1698, 0.625, 0.5802, 0.625, 0.4198, 0.625, 0.4198, 0.625, 0.5802, 0.625, 0.4198, 0.625, 0.5802, 0.625, 0.5802, 0.625, 0.4198, 0.625, 0.8302, 0.625, 0.6698, 0.625, 0.6698, 0.625, 0.8302, 0.625, 0.0, 0.625, 0.08024, 0.625, 0.08024, 0.625, 0.0, 0.625, 0.3302, 0.625, 0.1698, 0.625, 0.1698, 0.625, 0.3302, 0.625, 0.6698, 0.625, 0.8302, 0.625, 0.8302, 0.625, 0.6698, 0.625, 0.5802, 0.625, 0.4198, 0.625, 0.4198, 0.625, 0.5802, 0.625, 0.6698, 0.625, 0.8302, 0.625, 0.8302, 0.625, 0.6698, 0.625, 0.5802, 0.625, 0.4198, 0.625, 0.4198, 0.625, 0.5802, 0.625, 0.6698, 0.625, 0.8302, 0.625, 0.8302, 0.625, 0.6698, 0.625, 0.5802, 0.625, 0.4198, 0.625, 0.4198, 0.625, 0.5802, 0.625, 0.25, 0.625, 0.25, 0.625, 0.5, 0.625, 0.5, 0.625, 0.5, 0.625, 0.5802, 0.625, 0.5802, 0.625, 0.5, 0.625, 0.75, 0.625, 0.6698, 0.625, 0.6698, 0.625, 0.75, 0.625, 0.6698, 0.625, 0.75, 0.625, 0.75, 0.625, 0.6698, 0.625, 0.5, 0.625, 0.5802, 0.625, 0.5802, 0.625, 0.5, 0.625, 0.5802, 0.625, 0.5, 0.625, 0.5, 0.625, 0.5802, 0.625, 0.5802, 0.625, 0.5, 0.625, 0.5, 0.625, 0.5802, 0.625, 0.75, 0.625, 0.6698, 0.625, 0.6698, 0.625, 0.75, 0.625, 0.6698, 0.625, 0.75, 0.625, 0.75, 0.625, 0.6698, 0.625, 0.6698, 0.625, 0.75, 0.625, 0.75, 0.625, 0.6698, 0.625, 0.6698, 0.625, 0.75, 0.625, 0.75, 0.625, 0.6698, 0.625, 0.5, 0.625, 0.5802, 0.625, 0.5802, 0.625, 0.5, 0.625, 0.5802, 0.625, 0.5, 0.625, 0.5, 0.625, 0.5802, 0.625, 0.75, 0.625, 0.6698, 0.625, 0.6698, 0.625, 0.75, 0.625, 0.5, 0.625, 0.5802, 0.625, 0.5802, 0.625, 0.5, 0.625, 0.5802, 0.625, 0.5, 0.625, 0.5, 0.625, 0.5802, 0.625, 0.75, 0.625, 0.6698, 0.625, 0.6698, 0.625, 0.75, 0.625, 0.5802, 0.625, 0.5, 0.625, 0.5, 0.625, 0.5802, 0.625, 0.5802, 0.625, 0.5, 0.625, 0.5, 0.625, 0.5802, 0.625, 0.75, 0.625, 0.6698, 0.625, 0.6698, 0.625, 0.75, 0.625, 0.6698, 0.625, 0.75, 0.625, 0.75, 0.625, 0.6698, 0.375, 0.1698, 0.375, 0.1698, 0.375, 0.3302, 0.375, 0.3302, 0.625, 0.6698, 0.625, 0.8302, 0.625, 0.8302, 0.625, 0.6698, 0.625, 1.0, 0.625, 1.0, 0.625, 0.8302, 0.625, 0.8302, 0.625, 0.25, 0.625, 0.25, 0.625, 0.0, 0.625, 0.0, 0.625, 0.25, 0.625, 0.25, 0.625, 0.25, 0.625, 0.25, 0.625, 0.6698, 0.625, 0.6698, 0.625, 0.5802, 0.625, 0.5802, 0.625, 1.0, 0.625, 1.0, 0.625, 1.0, 0.625, 1.0, 0.625, 0.4198, 0.625, 0.4198, 0.625, 0.25, 0.625, 0.25, 0.125, 0.5802, 0.125, 0.6698, 0.2052, 0.75, 0.2948, 0.75, 0.375, 0.6698, 0.375, 0.5802, 0.2948, 0.5, 0.2052, 0.5, 0.375, 0.5802, 0.375, 0.5802, 0.375, 0.6698, 0.375, 0.6698, 0.375, 0.08024, 0.375, 0.08024, 0.375, 0.1698, 0.375, 0.1698, 0.375, 0.0, 0.375, 0.0, 0.375, 0.08024, 0.375, 0.08024, 0.375, 0.8302, 0.375, 0.8302, 0.375, 0.9198, 0.375, 0.9198, 0.375, 0.6698, 0.375, 0.6698, 0.375, 0.8302, 0.375, 0.8302, 0.375, 0.3302, 0.375, 0.3302, 0.375, 0.4198, 0.375, 0.4198, 0.375, 0.4198, 0.375, 0.4198, 0.375, 0.5802, 0.375, 0.5802, 0.6601, 0.5807, 0.6601, 0.6693, 0.5899, 0.6693, 0.5899, 0.5807, 0.4557, 0.5807, 0.4557, 0.6693, 0.4235, 0.6693, 0.4101, 0.6575, 0.4101, 0.5807, 0.3286, 0.5464, 0.3286, 0.5308, 0.3442, 0.5464, 0.5443, 0.5351, 0.4557, 0.5351, 0.4557, 0.4649, 0.5443, 0.4649, 0.2943, 0.7399, 0.2943, 0.75, 0.2943, 0.75, 0.2943, 0.7399, 0.6096, 0.5464, 0.6096, 0.5464, 0.594, 0.5308, 0.5443, 0.7851, 0.4557, 0.7851, 0.4557, 0.7149, 0.5443, 0.7149, 0.6096, 0.7964, 0.6096, 0.7964, 0.594, 0.7808, 0.4557, 0.5807, 0.5443, 0.5807, 0.5443, 0.6693, 0.4557, 0.6693, 0.2943, 0.7015, 0.3132, 0.6693, 0.3132, 0.6693, 0.3132, 0.6882, 0.3399, 0.6693, 0.3399, 0.5807, 0.4101, 0.5807, 0.4101, 0.6575, 0.3922, 0.6693, 0.2943, 0.7277, 0.2943, 0.7015, 0.3286, 0.7036, 0.3286, 0.7101, 0.6278, 0.7985, 0.625, 0.8307, 0.625, 0.8307, 0.6019, 0.8118, 0.5765, 0.8307, 0.5443, 0.8118, 0.5443, 0.8118, 0.5632, 0.8118, 0.5765, 0.6826, 0.5632, 0.7344, 0.5443, 0.6882, 0.5443, 0.6882, 0.3265, 0.5807, 0.2943, 0.5618, 0.2943, 0.5618, 0.3132, 0.5618, 0.2943, 0.5134, 0.2943, 0.5, 0.3132, 0.5, 0.3132, 0.5231, 0.4101, 0.5807, 0.3906, 0.5618, 0.4368, 0.5618, 0.4368, 0.5807, 0.6019, 0.4382, 0.6116, 0.4193, 0.6116, 0.4193, 0.6019, 0.4382, 0.5765, 0.5674, 0.5443, 0.5618, 0.5443, 0.5618, 0.5632, 0.5156, 0.5765, 0.4193, 0.5632, 0.4382, 0.5443, 0.4382, 0.5632, 0.4193, 0.2943, 0.7015, 0.2943, 0.7277, 0.2943, 0.7277, 0.2943, 0.7015, 0.37, 0.6793, 0.375, 0.6882, 0.3616, 0.7015, 0.3548, 0.7084, 0.3286, 0.7036, 0.3352, 0.7036, 0.3286, 0.7101, 0.5899, 0.6693, 0.6601, 0.6693, 0.6406, 0.6882, 0.6094, 0.6882, 0.6116, 0.8307, 0.5765, 0.8307, 0.5863, 0.8118, 0.6019, 0.8118, 0.5443, 0.7851, 0.5443, 0.7149, 0.5632, 0.7344, 0.5632, 0.7656, 0.4101, 0.5807, 0.3399, 0.5807, 0.3594, 0.5618, 0.3906, 0.5618, 0.2943, 0.5485, 0.2943, 0.5134, 0.3286, 0.5308, 0.3286, 0.5464, 0.3265, 0.5134, 0.3616, 0.5485, 0.3442, 0.5464, 0.3286, 0.5308, 0.5765, 0.4193, 0.6116, 0.4193, 0.6019, 0.4382, 0.5863, 0.4382, 0.7057, 0.5807, 0.6601, 0.5807, 0.6601, 0.5807, 0.7057, 0.5807, 0.5443, 0.5351, 0.5443, 0.4649, 0.5632, 0.4844, 0.5632, 0.5156, 0.5443, 0.5807, 0.4557, 0.5807, 0.4557, 0.5351, 0.5443, 0.5351, 0.4557, 0.4193, 0.5443, 0.4193, 0.5443, 0.4649, 0.4557, 0.4649, 0.2943, 0.6693, 0.2943, 0.5807, 0.3399, 0.5807, 0.3399, 0.6693, 0.3616, 0.7015, 0.3265, 0.7366, 0.328, 0.7243, 0.3494, 0.703, 0.7057, 0.5807, 0.7057, 0.6693, 0.6601, 0.6693, 0.6601, 0.5807, 0.5443, 0.6693, 0.5443, 0.5807, 0.5899, 0.5807, 0.5899, 0.6693, 0.5443, 0.8307, 0.4557, 0.8307, 0.4557, 0.7851, 0.5443, 0.7851, 0.4557, 0.6693, 0.5443, 0.6693, 0.5443, 0.7149, 0.4557, 0.7149, 0.2943, 0.5618, 0.2943, 0.5618, 0.2943, 0.5618, 0.2943, 0.5618, 0.5765, 0.8307, 0.6116, 0.8307, 0.6116, 0.8307, 0.5765, 0.8307, 0.7057, 0.6693, 0.7057, 0.5807, 0.7057, 0.5807, 0.7057, 0.6693, 0.625, 0.8307, 0.625, 0.8307, 0.625, 0.8307, 0.625, 0.8307, 0.2943, 0.5, 0.2943, 0.5134, 0.2943, 0.5134, 0.2943, 0.5, 0.6116, 0.4193, 0.5765, 0.4193, 0.5765, 0.4193, 0.6116, 0.4193, 0.5765, 0.4193, 0.5632, 0.4193, 0.5632, 0.4193, 0.5765, 0.4193, 0.5443, 0.4193, 0.4557, 0.4193, 0.4557, 0.4193, 0.5443, 0.4193, 0.625, 0.4193, 0.6116, 0.4193, 0.6116, 0.4193, 0.625, 0.4193, 0.2943, 0.7399, 0.3132, 0.7337, 0.3132, 0.75, 0.2943, 0.75, 0.3132, 0.6693, 0.2943, 0.7015, 0.2943, 0.7015, 0.3132, 0.6693, 0.2943, 0.5807, 0.2943, 0.6693, 0.2943, 0.6693, 0.2943, 0.5807, 0.5443, 0.8118, 0.5765, 0.8307, 0.5765, 0.8307, 0.5443, 0.8118, 0.4557, 0.8307, 0.5443, 0.8307, 0.5443, 0.8307, 0.4557, 0.8307, 0.2943, 0.5134, 0.2943, 0.5485, 0.2943, 0.5485, 0.2943, 0.5134, 0.4235, 0.6693, 0.3922, 0.6693, 0.4101, 0.6575, 0.3352, 0.7036, 0.3527, 0.6882, 0.3616, 0.6882, 0.3473, 0.7009, 0.2943, 0.7277, 0.3286, 0.7101, 0.3286, 0.7192, 0.2997, 0.7339, 0.3286, 0.7101, 0.3352, 0.7036, 0.3494, 0.703, 0.328, 0.7243, 0.2943, 0.7399, 0.2943, 0.7399, 0.2943, 0.7277, 0.2943, 0.7277, 0.3265, 0.6882, 0.3527, 0.6882, 0.3352, 0.7036, 0.3286, 0.7036, 0.6116, 0.4193, 0.625, 0.4193, 0.625, 0.4382, 0.6019, 0.4382, 0.6601, 0.5807, 0.5899, 0.5807, 0.6094, 0.5618, 0.6406, 0.5618, 0.6601, 0.5807, 0.5899, 0.5807, 0.5899, 0.5807, 0.6601, 0.5807, 0.6116, 0.4193, 0.625, 0.4193, 0.625, 0.4193, 0.6116, 0.4193, 0.6096, 0.5464, 0.6096, 0.5464, 0.6096, 0.5464, 0.6096, 0.5464, 0.5765, 0.5674, 0.5632, 0.5156, 0.5632, 0.5156, 0.5765, 0.5674, 0.5765, 0.5674, 0.5632, 0.5156, 0.5632, 0.5156, 0.5765, 0.5674, 0.6096, 0.5464, 0.6096, 0.5464, 0.6096, 0.5464, 0.6096, 0.5464, 0.6116, 0.4193, 0.625, 0.4193, 0.625, 0.4193, 0.6116, 0.4193, 0.6601, 0.5807, 0.5899, 0.5807, 0.5899, 0.5807, 0.6601, 0.5807, 0.7057, 0.5807, 0.6601, 0.5807, 0.6601, 0.5807, 0.7057, 0.5807, 0.6019, 0.4382, 0.6116, 0.4193, 0.6116, 0.4193, 0.6019, 0.4382, 0.6601, 0.5807, 0.5899, 0.5807, 0.5899, 0.6693, 0.6601, 0.6693, 0.4557, 0.5807, 0.4101, 0.5807, 0.4101, 0.6575, 0.4235, 0.6693, 0.4557, 0.6693, 0.3286, 0.5464, 0.3442, 0.5464, 0.3286, 0.5308, 0.5443, 0.5351, 0.5443, 0.4649, 0.4557, 0.4649, 0.4557, 0.5351, 0.2943, 0.7399, 0.2943, 0.7399, 0.2943, 0.75, 0.2943, 0.75, 0.6096, 0.5464, 0.594, 0.5308, 0.6096, 0.5464, 0.5443, 0.7851, 0.5443, 0.7149, 0.4557, 0.7149, 0.4557, 0.7851, 0.6096, 0.7964, 0.594, 0.7808, 0.6096, 0.7964, 0.4557, 0.5807, 0.4557, 0.6693, 0.5443, 0.6693, 0.5443, 0.5807, 0.2943, 0.7015, 0.3132, 0.6882, 0.3132, 0.6693, 0.3132, 0.6693, 0.3399, 0.6693, 0.3922, 0.6693, 0.4101, 0.6575, 0.4101, 0.5807, 0.3399, 0.5807, 0.2943, 0.7277, 0.3286, 0.7101, 0.3286, 0.7036, 0.2943, 0.7015, 0.6278, 0.7985, 0.6019, 0.8118, 0.625, 0.8307, 0.625, 0.8307, 0.5765, 0.8307, 0.5632, 0.8118, 0.5443, 0.8118, 0.5443, 0.8118, 0.5765, 0.6826, 0.5443, 0.6882, 0.5443, 0.6882, 0.5632, 0.7344, 0.3265, 0.5807, 0.3132, 0.5618, 0.2943, 0.5618, 0.2943, 0.5618, 0.2943, 0.5134, 0.3132, 0.5231, 0.3132, 0.5, 0.2943, 0.5, 0.4101, 0.5807, 0.4368, 0.5807, 0.4368, 0.5618, 0.3906, 0.5618, 0.6019, 0.4382, 0.6019, 0.4382, 0.6116, 0.4193, 0.6116, 0.4193, 0.5765, 0.5674, 0.5632, 0.5156, 0.5443, 0.5618, 0.5443, 0.5618, 0.5765, 0.4193, 0.5632, 0.4193, 0.5443, 0.4382, 0.5632, 0.4382, 0.2943, 0.7015, 0.2943, 0.7015, 0.2943, 0.7277, 0.2943, 0.7277, 0.37, 0.6793, 0.3548, 0.7084, 0.3616, 0.7015, 0.375, 0.6882, 0.3286, 0.7036, 0.3286, 0.7101, 0.3352, 0.7036, 0.5899, 0.6693, 0.6094, 0.6882, 0.6406, 0.6882, 0.6601, 0.6693, 0.6116, 0.8307, 0.6019, 0.8118, 0.5863, 0.8118, 0.5765, 0.8307, 0.5443, 0.7851, 0.5632, 0.7656, 0.5632, 0.7344, 0.5443, 0.7149, 0.4101, 0.5807, 0.3906, 0.5618, 0.3594, 0.5618, 0.3399, 0.5807, 0.2943, 0.5485, 0.3286, 0.5464, 0.3286, 0.5308, 0.2943, 0.5134, 0.3265, 0.5134, 0.3286, 0.5308, 0.3442, 0.5464, 0.3616, 0.5485, 0.5765, 0.4193, 0.5863, 0.4382, 0.6019, 0.4382, 0.6116, 0.4193, 0.7057, 0.5807, 0.7057, 0.5807, 0.6601, 0.5807, 0.6601, 0.5807, 0.5443, 0.5351, 0.5632, 0.5156, 0.5632, 0.4844, 0.5443, 0.4649, 0.5443, 0.5807, 0.5443, 0.5351, 0.4557, 0.5351, 0.4557, 0.5807, 0.4557, 0.4193, 0.4557, 0.4649, 0.5443, 0.4649, 0.5443, 0.4193, 0.2943, 0.6693, 0.3399, 0.6693, 0.3399, 0.5807, 0.2943, 0.5807, 0.3616, 0.7015, 0.3494, 0.703, 0.328, 0.7243, 0.3265, 0.7366, 0.7057, 0.5807, 0.6601, 0.5807, 0.6601, 0.6693, 0.7057, 0.6693, 0.5443, 0.6693, 0.5899, 0.6693, 0.5899, 0.5807, 0.5443, 0.5807, 0.5443, 0.8307, 0.5443, 0.7851, 0.4557, 0.7851, 0.4557, 0.8307, 0.4557, 0.6693, 0.4557, 0.7149, 0.5443, 0.7149, 0.5443, 0.6693, 0.2943, 0.5618, 0.2943, 0.5618, 0.2943, 0.5618, 0.2943, 0.5618, 0.5765, 0.8307, 0.5765, 0.8307, 0.6116, 0.8307, 0.6116, 0.8307, 0.7057, 0.6693, 0.7057, 0.6693, 0.7057, 0.5807, 0.7057, 0.5807, 0.625, 0.8307, 0.625, 0.8307, 0.625, 0.8307, 0.625, 0.8307, 0.2943, 0.5, 0.2943, 0.5, 0.2943, 0.5134, 0.2943, 0.5134, 0.6116, 0.4193, 0.6116, 0.4193, 0.5765, 0.4193, 0.5765, 0.4193, 0.5765, 0.4193, 0.5765, 0.4193, 0.5632, 0.4193, 0.5632, 0.4193, 0.5443, 0.4193, 0.5443, 0.4193, 0.4557, 0.4193, 0.4557, 0.4193, 0.625, 0.4193, 0.625, 0.4193, 0.6116, 0.4193, 0.6116, 0.4193, 0.2943, 0.7399, 0.2943, 0.75, 0.3132, 0.75, 0.3132, 0.7337, 0.3132, 0.6693, 0.3132, 0.6693, 0.2943, 0.7015, 0.2943, 0.7015, 0.2943, 0.5807, 0.2943, 0.5807, 0.2943, 0.6693, 0.2943, 0.6693, 0.5443, 0.8118, 0.5443, 0.8118, 0.5765, 0.8307, 0.5765, 0.8307, 0.4557, 0.8307, 0.4557, 0.8307, 0.5443, 0.8307, 0.5443, 0.8307, 0.2943, 0.5134, 0.2943, 0.5134, 0.2943, 0.5485, 0.2943, 0.5485, 0.4235, 0.6693, 0.4101, 0.6575, 0.3922, 0.6693, 0.3352, 0.7036, 0.3473, 0.7009, 0.3616, 0.6882, 0.3527, 0.6882, 0.2943, 0.7277, 0.2997, 0.7339, 0.3286, 0.7192, 0.3286, 0.7101, 0.3286, 0.7101, 0.328, 0.7243, 0.3494, 0.703, 0.3352, 0.7036, 0.2943, 0.7399, 0.2943, 0.7277, 0.2943, 0.7277, 0.2943, 0.7399, 0.3265, 0.6882, 0.3286, 0.7036, 0.3352, 0.7036, 0.3527, 0.6882, 0.6116, 0.4193, 0.6019, 0.4382, 0.625, 0.4382, 0.625, 0.4193, 0.6601, 0.5807, 0.6406, 0.5618, 0.6094, 0.5618, 0.5899, 0.5807, 0.6601, 0.5807, 0.6601, 0.5807, 0.5899, 0.5807, 0.5899, 0.5807, 0.6116, 0.4193, 0.6116, 0.4193, 0.625, 0.4193, 0.625, 0.4193, 0.6096, 0.5464, 0.6096, 0.5464, 0.6096, 0.5464, 0.6096, 0.5464, 0.5765, 0.5674, 0.5765, 0.5674, 0.5632, 0.5156, 0.5632, 0.5156, 0.5765, 0.5674, 0.5765, 0.5674, 0.5632, 0.5156, 0.5632, 0.5156, 0.6096, 0.5464, 0.6096, 0.5464, 0.6096, 0.5464, 0.6096, 0.5464, 0.6116, 0.4193, 0.6116, 0.4193, 0.625, 0.4193, 0.625, 0.4193, 0.6601, 0.5807, 0.6601, 0.5807, 0.5899, 0.5807, 0.5899, 0.5807, 0.7057, 0.5807, 0.7057, 0.5807, 0.6601, 0.5807, 0.6601, 0.5807, 0.6019, 0.4382, 0.6019, 0.4382, 0.6116, 0.4193, 0.6116, 0.4193])
me_cube_001.use_remesh_fix_poles = True
me_cube_001.use_remesh_preserve_attributes = False
me_cube_001.use_mirror_vertex_groups = False
me_cube_001.update()
arm_metarig = bpy.data.armatures.new('metarig')  # bones are not reproduced

# ---- objects
ob_cube = bpy.data.objects.new('Cube', me_cube_001)
ob_metarig = bpy.data.objects.new('metarig', arm_metarig)

# ---- transforms, parenting, visibility, modifiers, constraints
ob_cube.parent = ob_metarig
ob_cube.matrix_parent_inverse = Matrix(((0.06992, -0.0, 0.0, -0.0), (-0.0, 0.06992, -0.0, 0.0), (0.0, -0.0, 0.06992, -0.0), (-0.0, 0.0, -0.0, 1.0)))
ob_cube.location = (0.0, 0.0, 0.0)
ob_cube.lineart.crease_threshold = 0.0
_vg = ob_cube.vertex_groups.new(name='spine')
for _i, _w in zip([1, 3, 11, 60, 61, 62, 71, 72, 137, 139, 140, 141, 143, 144, 145, 157, 158, 210, 211, 212, 221, 222], [0.1116, 0.7861, 0.01443, 0.007558, 0.1558, 0.1013, 0.1575, 0.05423, 0.1208, 0.1872, 0.009439, 0.2868, 0.7864, 0.05388, 0.8905, 0.007746, 0.01444, 0.007005, 0.1559, 0.1011, 0.1576, 0.05427]): _vg.add([_i], _w, 'REPLACE')
_vg = ob_cube.vertex_groups.new(name='spine.001')
_vg = ob_cube.vertex_groups.new(name='spine.002')
for _i, _w in zip([2, 4, 5, 7, 8, 9, 10, 11, 12, 142, 144, 146, 147, 148, 149, 153, 154, 155, 156, 157, 158, 159, 160], [0.0002805, 0.1145, 0.06059, 0.1109, 0.03544, 0.109, 0.02824, 0.6928, 0.5885, 0.0002786, 0.007201, 0.1145, 0.06059, 0.1135, 0.05986, 0.1109, 0.03544, 0.109, 0.02824, 0.8293, 0.6928, 0.7507, 0.5885]): _vg.add([_i], _w, 'REPLACE')
_vg = ob_cube.vertex_groups.new(name='spine.003')
for _i, _w in zip([5, 7, 11, 13, 14, 75, 79, 80, 81, 82, 84, 87, 147, 148, 149, 152, 153, 157, 158, 161, 162, 164, 225, 229, 230, 231, 232, 234], [0.738, 0.008891, 0.05015, 0.0428, 0.2031, 0.08875, 0.7996, 0.7703, 0.8193, 0.5008, 0.007686, 0.009168, 0.7375, 0.0278, 0.838, 0.8227, 0.008855, 0.05196, 0.05013, 0.04112, 0.2111, 0.1604, 0.08855, 0.7885, 0.7678, 0.8102, 0.5003, 0.007665]): _vg.add([_i], _w, 'REPLACE')
_vg = ob_cube.vertex_groups.new(name='spine.004')
for _i, _w in zip([13, 14, 79, 80, 81, 82, 152, 161, 162, 163, 164, 229, 230, 231, 232, 286, 287, 288, 289, 290, 306, 307, 308, 309, 310, 311, 312, 313, 314, 315, 316, 317, 330, 331, 332, 333, 334, 335, 336, 337, 338, 351, 352, 353, 354, 355, 371, 372, 373, 374, 375, 376, 377, 378, 379, 380, 381, 382, 395, 396, 402, 403, 404, 405, 410, 411, 412, 413, 414, 415, 416, 417, 418, 419, 420], [0.7989, 0.7651, 0.06399, 0.002445, 0.09668, 0.4471, 0.0882, 0.8019, 0.7587, 0.8688, 0.8129, 0.06656, 0.004412, 0.1012, 0.4536, 0.07034, 0.1828, 0.1147, 0.06488, 0.02358, 0.2668, 0.4386, 0.3233, 0.193, 0.1472, 0.08104, 0.07429, 0.1343, 0.1064, 0.1273, 0.06541, 0.0589, 0.05246, 0.06954, 0.06589, 0.01162, 0.03943, 0.003981, 0.02553, 0.03972, 0.005793, 0.07042, 0.1829, 0.1151, 0.06509, 0.02284, 0.2656, 0.4381, 0.323, 0.1926, 0.1472, 0.08102, 0.07428, 0.1342, 0.107, 0.1273, 0.06549, 0.05908, 0.07999, 0.2366, 0.8184, 0.4497, 0.196, 0.09121, 0.0518, 0.07066, 0.06565, 0.01149, 0.03976, 0.00401, 0.0256, 0.03999, 0.005824, 0.03058, 0.003326]): _vg.add([_i], _w, 'REPLACE')
_vg = ob_cube.vertex_groups.new(name='spine.005')
for _i, _w in zip([286, 287, 288, 289, 290, 291, 292, 293, 296, 297, 298, 299, 300, 301, 302, 303, 304, 305, 306, 330, 331, 332, 333, 334, 335, 336, 337, 338, 351, 352, 353, 354, 355, 356, 357, 358, 361, 362, 363, 364, 365, 366, 367, 368, 369, 370, 371, 395, 396, 397, 399, 400, 401, 410, 411, 412, 413, 414, 415, 416, 417, 418, 419, 420], [0.1497, 0.07539, 0.06775, 0.1531, 0.0778, 0.141, 0.3303, 0.3875, 0.01679, 0.03925, 0.08047, 0.1395, 0.1205, 0.06516, 0.01607, 0.05168, 0.07222, 0.03689, 0.003468, 0.07814, 0.07198, 0.06433, 0.2297, 0.1924, 0.3194, 0.2424, 0.2042, 0.2995, 0.1497, 0.07528, 0.06751, 0.153, 0.07786, 0.1409, 0.3302, 0.3875, 0.01679, 0.03924, 0.08046, 0.1395, 0.1205, 0.06515, 0.01607, 0.05167, 0.07219, 0.0369, 0.00362, 0.1439, 0.07701, 0.4135, 0.01237, 0.08054, 0.1448, 0.07612, 0.07143, 0.06646, 0.2294, 0.1924, 0.3194, 0.2423, 0.2041, 0.2994, 0.2404, 0.3281]): _vg.add([_i], _w, 'REPLACE')
_vg = ob_cube.vertex_groups.new(name='spine.006')
for _i, _w in zip([286, 287, 288, 289, 290, 291, 292, 293, 294, 295, 296, 297, 298, 299, 300, 301, 302, 303, 304, 305, 306, 307, 308, 309, 310, 311, 312, 313, 314, 315, 316, 317, 318, 319, 320, 321, 322, 323, 324, 325, 326, 327, 328, 329, 330, 331, 332, 333, 334, 335, 336, 337, 338, 339, 340, 341, 342, 343, 344, 345, 346, 347, 348, 349, 350, 351, 352, 353, 354, 355, 356, 357, 358, 359, 360, 361, 362, 363, 364, 365, 366, 367, 368, 369, 370, 371, 372, 373, 374, 375, 376, 377, 378, 379, 380, 381, 382, 383, 384, 385, 386, 387, 388, 389, 390, 391, 392, 393, 394, 395, 396, 397, 398, 399, 400, 401, 402, 403, 404, 405, 406, 407, 408, 409, 410, 411, 412, 413, 414, 415, 416, 417, 418, 419, 420, 421, 422, 423, 424, 425, 426, 427, 428, 429, 430, 431, 432], [0.78, 0.7418, 0.8175, 0.782, 0.8854, 0.8342, 0.6505, 0.5957, 0.9744, 0.9813, 0.9635, 0.9505, 0.9143, 0.8528, 0.871, 0.929, 0.9595, 0.942, 0.9177, 0.9448, 0.7064, 0.5378, 0.6597, 0.7899, 0.8433, 0.9123, 0.9172, 0.8529, 0.8706, 0.8572, 0.9205, 0.9193, 0.9905, 0.9918, 0.9883, 0.9868, 0.9806, 0.97, 0.9723, 0.9838, 0.9832, 0.9834, 0.973, 0.9729, 0.8694, 0.8585, 0.8698, 0.7395, 0.7628, 0.6536, 0.7199, 0.751, 0.6726, 0.9892, 0.9894, 0.9895, 0.9891, 0.9887, 0.9887, 0.9888, 0.9902, 0.9899, 0.9884, 0.9851, 0.9869, 0.7799, 0.7418, 0.8174, 0.7819, 0.8857, 0.8345, 0.6506, 0.5958, 0.9745, 0.9813, 0.9635, 0.9505, 0.9143, 0.8529, 0.8711, 0.929, 0.9595, 0.942, 0.9178, 0.9449, 0.7076, 0.5382, 0.6599, 0.7902, 0.8433, 0.9123, 0.9171, 0.8529, 0.8697, 0.8571, 0.9203, 0.919, 0.9905, 0.9918, 0.9883, 0.9868, 0.9805, 0.9699, 0.9722, 0.9837, 0.9832, 0.9834, 0.973, 0.9729, 0.7761, 0.6864, 0.5711, 0.9853, 0.9663, 0.9148, 0.8481, 0.1733, 0.5377, 0.7949, 0.9029, 0.9924, 0.9946, 0.9841, 0.9728, 0.8721, 0.8579, 0.8679, 0.7398, 0.7628, 0.6536, 0.7199, 0.7509, 0.6727, 0.7193, 0.6453, 0.9892, 0.9894, 0.9895, 0.9891, 0.9887, 0.9887, 0.9888, 0.9902, 0.9899, 0.9884, 0.9851, 0.9868]): _vg.add([_i], _w, 'REPLACE')
_vg = ob_cube.vertex_groups.new(name='shoulder.L')
for _i, _w in zip([4, 5, 6, 9, 12, 13, 75, 76, 77, 78, 79, 80, 81, 82, 83, 84, 85, 86, 87, 146, 148, 151], [0.4946, 0.07464, 0.8956, 0.01571, 0.01909, 0.1175, 0.5586, 0.1238, 0.1008, 0.5951, 0.1123, 0.1261, 0.001026, 0.01629, 0.8296, 0.4046, 0.3448, 0.2755, 0.7357, 0.05011, 0.1352, 0.04169]): _vg.add([_i], _w, 'REPLACE')
_vg = ob_cube.vertex_groups.new(name='upper_arm.L')
for _i, _w in zip([4, 5, 7, 8, 9, 10, 75, 76, 77, 78, 80, 83, 84, 85, 86, 87, 88, 89, 90, 91, 92, 93, 94, 95, 96, 97, 98, 99, 100, 101, 102, 103], [0.0664, 0.02624, 0.01766, 0.05073, 0.002839, 0.06483, 0.3316, 0.8036, 0.8404, 0.3406, 0.01348, 0.1522, 0.5508, 0.6146, 0.7111, 0.2132, 0.9267, 0.9467, 0.9286, 0.9321, 0.9273, 0.9315, 0.9196, 0.9355, 0.1011, 0.08523, 0.08354, 0.1123, 0.08137, 0.1006, 0.113, 0.0937]): _vg.add([_i], _w, 'REPLACE')
_vg = ob_cube.vertex_groups.new(name='forearm.L')
for _i, _w in zip([88, 89, 90, 91, 92, 93, 94, 95, 96, 97, 98, 99, 100, 101, 102, 103, 104, 105, 106, 107, 108, 109, 110, 111, 112, 113, 114, 115, 116, 117, 118, 119], [0.07436, 0.0574, 0.07246, 0.07713, 0.06769, 0.07308, 0.08415, 0.06257, 0.8987, 0.9148, 0.9165, 0.8876, 0.9179, 0.899, 0.8867, 0.9056, 0.9048, 0.9627, 0.9507, 0.903, 0.9275, 0.905, 0.8948, 0.9319, 0.3716, 0.4603, 0.4654, 0.3896, 0.1738, 0.3246, 0.3367, 0.2003]): _vg.add([_i], _w, 'REPLACE')
_vg = ob_cube.vertex_groups.new(name='hand.L')
for _i, _w in zip([104, 105, 106, 107, 108, 109, 110, 111, 112, 113, 114, 115, 116, 117, 118, 119, 120, 121, 122, 123, 124, 125, 126, 127], [0.09495, 0.02258, 0.04622, 0.09658, 0.07115, 0.09468, 0.1049, 0.06663, 0.6282, 0.5393, 0.5341, 0.6101, 0.826, 0.6752, 0.6631, 0.7995, 0.9912, 0.9921, 0.9855, 0.9886, 0.9943, 0.996, 0.9933, 0.9882]): _vg.add([_i], _w, 'REPLACE')
_vg = ob_cube.vertex_groups.new(name='shoulder.R')
for _i, _w in zip([4, 6, 12, 13, 81, 146, 147, 148, 149, 150, 151, 152, 155, 159, 160, 161, 163, 225, 226, 227, 228, 229, 230, 231, 232, 233, 234, 235, 236, 237], [0.2345, 0.04931, 0.02682, 0.01941, 0.0357, 0.6757, 0.08367, 0.6277, 0.04395, 0.9471, 0.9026, 0.05996, 0.02589, 0.05279, 0.06311, 0.1428, 0.09206, 0.5593, 0.1239, 0.1006, 0.5925, 0.1216, 0.1361, 0.0605, 0.02263, 0.8258, 0.4043, 0.3371, 0.2455, 0.6371]): _vg.add([_i], _w, 'REPLACE')
_vg = ob_cube.vertex_groups.new(name='upper_arm.R')
for _i, _w in zip([146, 147, 153, 154, 155, 156, 225, 226, 227, 228, 230, 233, 234, 235, 236, 237, 238, 239, 240, 241, 242, 243, 244, 245, 246, 247, 248, 249, 250, 251, 252, 253], [0.0707, 0.02668, 0.01771, 0.0507, 0.004826, 0.06466, 0.3321, 0.8044, 0.8436, 0.3639, 0.01525, 0.1559, 0.5516, 0.6338, 0.7387, 0.3399, 0.9267, 0.9467, 0.9286, 0.9321, 0.9273, 0.9315, 0.9197, 0.9357, 0.1011, 0.08523, 0.08354, 0.1123, 0.08138, 0.1006, 0.113, 0.09371]): _vg.add([_i], _w, 'REPLACE')
_vg = ob_cube.vertex_groups.new(name='forearm.R')
for _i, _w in zip([238, 239, 240, 241, 242, 243, 244, 245, 246, 247, 248, 249, 250, 251, 252, 253, 254, 255, 256, 257, 258, 259, 260, 261, 262, 263, 264, 265, 266, 267, 268, 269], [0.07436, 0.0574, 0.07245, 0.07708, 0.06769, 0.07308, 0.08412, 0.06256, 0.8987, 0.9148, 0.9165, 0.8876, 0.9179, 0.899, 0.8867, 0.9056, 0.9048, 0.9627, 0.9507, 0.903, 0.9275, 0.905, 0.8948, 0.9319, 0.3716, 0.4603, 0.4654, 0.3896, 0.1738, 0.3246, 0.3367, 0.2003]): _vg.add([_i], _w, 'REPLACE')
_vg = ob_cube.vertex_groups.new(name='hand.R')
for _i, _w in zip([254, 255, 256, 257, 258, 259, 260, 261, 262, 263, 264, 265, 266, 267, 268, 269, 270, 271, 272, 273, 274, 275, 276, 277], [0.09495, 0.02258, 0.04622, 0.09658, 0.07115, 0.09468, 0.1049, 0.06663, 0.6282, 0.5393, 0.5342, 0.6101, 0.826, 0.6752, 0.6631, 0.7995, 0.9912, 0.9917, 0.9854, 0.9893, 0.9941, 0.9964, 0.9932, 0.9879]): _vg.add([_i], _w, 'REPLACE')
_vg = ob_cube.vertex_groups.new(name='breast.L')
for _i, _w in zip([4, 5, 7, 8, 9, 10, 11, 12, 71, 72, 76, 77, 78, 157, 159], [0.03808, 0.06029, 0.7951, 0.8344, 0.7949, 0.8342, 0.1805, 0.2508, 0.000691, 0.006151, 0.03879, 0.03765, 0.01923, 0.02286, 0.06039]): _vg.add([_i], _w, 'REPLACE')
_vg = ob_cube.vertex_groups.new(name='breast.R')
for _i, _w in zip([146, 147, 153, 154, 155, 156, 157, 158, 159, 160, 221, 222, 226, 227, 228], [0.03787, 0.06028, 0.7951, 0.8344, 0.7949, 0.8342, 0.02286, 0.1805, 0.06039, 0.2508, 0.0006907, 0.00615, 0.03875, 0.03749, 0.01806]): _vg.add([_i], _w, 'REPLACE')
_vg = ob_cube.vertex_groups.new(name='pelvis.L')
for _i, _w in zip([0, 1, 2, 3, 8, 10, 12, 57, 58, 60, 61, 62, 67, 68, 69, 70, 71, 72, 73, 74, 137, 138, 139, 140, 141, 142, 144, 145, 208, 210, 211, 212], [0.03462, 0.08115, 0.6734, 0.1336, 0.04115, 0.04633, 0.0156, 0.03461, 0.01718, 0.005499, 0.1471, 0.07963, 0.05, 0.05597, 0.05855, 0.05884, 0.7513, 0.8582, 0.9071, 0.9199, 0.0768, 0.01802, 0.1795, 0.03198, 0.2635, 0.05458, 0.1656, 0.00699, 0.008208, 0.002378, 0.1457, 0.07023]): _vg.add([_i], _w, 'REPLACE')
_vg = ob_cube.vertex_groups.new(name='pelvis.R')
for _i, _w in zip([0, 1, 2, 57, 58, 60, 61, 62, 74, 136, 137, 138, 139, 140, 141, 142, 143, 144, 145, 154, 156, 159, 160, 207, 208, 210, 211, 212, 217, 218, 219, 220, 221, 222, 223, 224], [0.001504, 0.07135, 0.2298, 0.001501, 0.04714, 0.002896, 0.1469, 0.07268, 0.003061, 0.05501, 0.0884, 0.05607, 0.1804, 0.07124, 0.2636, 0.8486, 0.1394, 0.7, 0.04263, 0.04186, 0.04778, 0.01196, 0.04186, 0.05501, 0.0529, 0.005165, 0.1473, 0.07836, 0.05063, 0.05633, 0.05905, 0.0602, 0.7531, 0.8604, 0.9118, 0.94]): _vg.add([_i], _w, 'REPLACE')
_vg = ob_cube.vertex_groups.new(name='thigh.L')
for _i, _w in zip([0, 1, 2, 3, 39, 40, 41, 42, 43, 44, 45, 46, 47, 48, 49, 50, 51, 52, 53, 54, 55, 56, 57, 58, 59, 60, 61, 62, 63, 64, 65, 66, 67, 68, 69, 70, 71, 72, 73, 74, 136, 137, 138, 139, 140, 141, 207, 208, 210, 211, 212], [0.7697, 0.7008, 0.008464, 0.006604, 0.002701, 0.02266, 0.05828, 0.08347, 0.09205, 0.08803, 0.07415, 0.03793, 0.9805, 0.9649, 0.9467, 0.9216, 0.9183, 0.9207, 0.9359, 0.9623, 0.9367, 0.9601, 0.7697, 0.4178, 0.9463, 0.8852, 0.3687, 0.7012, 0.9671, 0.9741, 0.975, 0.9728, 0.9166, 0.9286, 0.9286, 0.9153, 0.04671, 0.04683, 0.02899, 0.001855, 0.06643, 0.01614, 0.309, 0.2223, 0.2548, 0.08687, 0.06643, 0.2547, 0.005668, 0.1568, 0.02733]): _vg.add([_i], _w, 'REPLACE')
_vg = ob_cube.vertex_groups.new(name='shin.L')
for _i, _w in zip([18, 19, 20, 21, 22, 23, 25, 27, 28, 29, 30, 31, 32, 33, 34, 35, 36, 37, 38, 39, 40, 41, 42, 43, 44, 45, 46, 48, 49, 50, 51, 52, 53, 54], [0.02011, 0.04438, 0.06509, 0.1049, 0.3871, 0.01123, 0.07791, 0.06719, 0.05347, 0.3788, 0.1441, 0.9718, 0.9811, 0.9854, 0.9856, 0.9805, 0.9698, 0.9657, 0.9669, 0.9734, 0.9634, 0.9413, 0.916, 0.9073, 0.9112, 0.9251, 0.9556, 0.01815, 0.05067, 0.07672, 0.08044, 0.07846, 0.06353, 0.02472]): _vg.add([_i], _w, 'REPLACE')
_vg = ob_cube.vertex_groups.new(name='foot.L')
for _i, _w in zip([16, 17, 18, 19, 20, 21, 22, 23, 24, 25, 26, 27, 28, 29, 30, 31, 37, 38, 128, 129, 131, 132, 134, 135], [0.8692, 0.9929, 0.9594, 0.6537, 0.1119, 0.8254, 0.4767, 0.5965, 0.06378, 0.7895, 0.9109, 0.09707, 0.3116, 0.4518, 0.6599, 0.003503, 0.006271, 0.009423, 0.7668, 0.004857, 0.396, 0.1924, 0.0355, 0.2402]): _vg.add([_i], _w, 'REPLACE')
_vg = ob_cube.vertex_groups.new(name='toe.L')
for _i, _w in zip([15, 16, 23, 24, 26, 128, 129, 134, 135], [0.995, 0.01424, 0.05242, 0.937, 0.02679, 0.06103, 0.9674, 0.9526, 0.1559]): _vg.add([_i], _w, 'REPLACE')
_vg = ob_cube.vertex_groups.new(name='heel.02.L')
for _i, _w in zip([16, 18, 19, 20, 21, 22, 23, 25, 26, 27, 28, 29, 30, 128, 130, 131, 132, 133, 135], [0.08075, 0.002252, 0.2896, 0.8225, 0.07261, 0.1363, 0.3204, 0.1136, 0.008188, 0.8355, 0.631, 0.1685, 0.19, 0.1634, 0.9832, 0.5683, 0.8083, 0.974, 0.5892]): _vg.add([_i], _w, 'REPLACE')
_vg = ob_cube.vertex_groups.new(name='thigh.R')
for _i, _w in zip([0, 1, 55, 57, 58, 60, 61, 62, 136, 137, 138, 139, 140, 141, 142, 143, 144, 189, 190, 191, 192, 193, 194, 195, 196, 197, 198, 199, 200, 201, 202, 203, 204, 205, 206, 207, 208, 209, 210, 211, 212, 213, 214, 215, 216, 217, 218, 219, 220, 221, 222, 223, 224], [0.1515, 0.01607, 0.03117, 0.1515, 0.4766, 0.009248, 0.1803, 0.03704, 0.8562, 0.6787, 0.5739, 0.2296, 0.6004, 0.09844, 0.02113, 0.005668, 0.004591, 0.002706, 0.02267, 0.05829, 0.08348, 0.09205, 0.08804, 0.07416, 0.03794, 0.9806, 0.9651, 0.9469, 0.9217, 0.9184, 0.9208, 0.9359, 0.9624, 0.9541, 0.969, 0.8562, 0.64, 0.9497, 0.8877, 0.393, 0.7099, 0.9678, 0.9749, 0.9772, 0.9793, 0.9138, 0.9288, 0.9311, 0.9247, 0.04641, 0.04693, 0.02955, 0.003959]): _vg.add([_i], _w, 'REPLACE')
_vg = ob_cube.vertex_groups.new(name='shin.R')
for _i, _w in zip([168, 169, 170, 171, 172, 173, 175, 177, 178, 179, 180, 181, 182, 183, 184, 185, 186, 187, 188, 189, 190, 191, 192, 193, 194, 195, 196, 198, 199, 200, 201, 202, 203, 204], [0.02009, 0.04423, 0.06499, 0.1049, 0.3871, 0.01054, 0.07782, 0.06714, 0.0531, 0.3788, 0.144, 0.9718, 0.9811, 0.9854, 0.9856, 0.9805, 0.9698, 0.9657, 0.9669, 0.9734, 0.9634, 0.9413, 0.916, 0.9073, 0.9112, 0.9251, 0.9556, 0.01815, 0.05067, 0.07672, 0.08044, 0.07846, 0.06353, 0.02472]): _vg.add([_i], _w, 'REPLACE')
_vg = ob_cube.vertex_groups.new(name='foot.R')
for _i, _w in zip([166, 167, 168, 169, 170, 171, 172, 173, 174, 175, 176, 177, 178, 179, 180, 181, 187, 188, 278, 279, 281, 282, 284, 285], [0.8245, 0.9927, 0.9497, 0.6338, 0.1112, 0.8201, 0.4757, 0.5808, 0.06784, 0.7851, 0.9097, 0.0955, 0.2945, 0.4507, 0.6551, 0.003404, 0.006003, 0.00929, 0.6408, 0.003016, 0.355, 0.1394, 0.0569, 0.2077]): _vg.add([_i], _w, 'REPLACE')
_vg = ob_cube.vertex_groups.new(name='toe.R')
for _i, _w in zip([165, 166, 173, 174, 176, 278, 279, 281, 284, 285], [0.995, 0.04935, 0.05936, 0.9355, 0.02788, 0.1106, 0.9679, 0.02153, 0.9476, 0.1702]): _vg.add([_i], _w, 'REPLACE')
_vg = ob_cube.vertex_groups.new(name='heel.02.R')
for _i, _w in zip([166, 168, 169, 170, 171, 172, 173, 175, 176, 177, 178, 179, 180, 278, 280, 281, 282, 283, 285], [0.1079, 0.01411, 0.3021, 0.8234, 0.07587, 0.137, 0.3296, 0.1161, 0.00957, 0.8365, 0.6411, 0.1691, 0.1928, 0.24, 0.9843, 0.594, 0.8394, 0.9762, 0.608]): _vg.add([_i], _w, 'REPLACE')
_m = ob_cube.modifiers.new('Armature', 'ARMATURE')
_m.object = ob_metarig
ob_metarig.location = (0.0, 0.0, 0.0)
ob_metarig.scale = (14.3, 14.3, 14.3)
ob_metarig.lineart.crease_threshold = 0.0

# ---- collection membership
col_collection.objects.link(ob_cube)
col_collection.objects.link(ob_metarig)

# ---- scene / render settings (as saved in the file)
scene.frame_start = 1; scene.frame_end = 250; scene.frame_set(1)
scene.render.engine = 'BLENDER_EEVEE_NEXT'
scene.cycles.use_denoising = False
scene.cycles.samples = 128
scene.cycles.sampling_pattern = 'TABULATED_SOBOL'
scene.cycles.use_adaptive_sampling = False
scene.cycles.use_light_tree = False
scene.view_settings.view_transform = 'Filmic'
bpy.context.view_layer.update()

# ---- added for rendering (the .blend has no active camera and no usable light): camera, sun
cam_auto = bpy.data.cameras.new('AutoCamera')
cam_auto.lens = 50.0
cam_auto.sensor_width = 36.0
cam_auto.clip_end = 1000.0
ob_auto_camera = bpy.data.objects.new('AutoCamera', cam_auto)
scene.collection.objects.link(ob_auto_camera)
ob_auto_camera.location = (36.7538, -45.0237, 44.7466)
ob_auto_camera.rotation_euler = (1.09748, -7.21219e-08, 0.694738)
scene.camera = ob_auto_camera
light_auto_sun = bpy.data.lights.new('AutoSun', 'SUN')
light_auto_sun.energy = 3.0
light_auto_sun.angle = 0.0523599
ob_auto_sun = bpy.data.objects.new('AutoSun', light_auto_sun)
scene.collection.objects.link(ob_auto_sun)
ob_auto_sun.rotation_euler = (0.872665, 0.174533, 0.523599)
bpy.context.view_layer.update()

